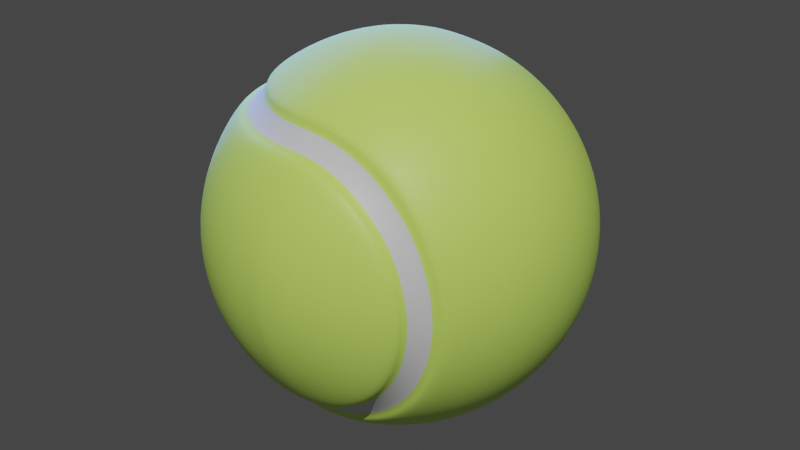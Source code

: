 # Source: Tennis_Ball.blend  (saved by Blender 2.90.8; exported with 4.5.12 LTS)
import bpy
from mathutils import Matrix  # noqa: F401  (used for matrix-valued properties, if any)

bpy.ops.wm.read_factory_settings(use_empty=True)
scene = bpy.context.scene
scene.name = 'Scene'

# ---- collections
col_collection = bpy.data.collections.new('Collection'); scene.collection.children.link(col_collection)

# ---- materials (node trees are filled in below, after node groups)
mat_ball_001 = bpy.data.materials.new('Ball.001')
mat_ball_001.use_transparent_shadow = False
mat_ball = bpy.data.materials.new('Ball')
mat_ball.use_transparent_shadow = False

# ---- material node trees
mat_ball_001.use_nodes = True; mat_ball_001.node_tree.nodes.clear()
_N = mat_ball_001.node_tree.nodes; _L = mat_ball_001.node_tree.links
n0 = _N.new('ShaderNodeBsdfPrincipled'); n0.name = 'Principled BSDF'; n0.location = (10, 300)
n0.distribution = 'GGX'
n0.subsurface_method = 'BURLEY'
n0.inputs[0].default_value = (0.6869, 1.0, 0.1605, 1.0)
n0.inputs[3].default_value = 1.45
n0.inputs[27].default_value = (0.0, 0.0, 0.0, 1.0)
n0.inputs[28].default_value = 1.0
n1 = _N.new('ShaderNodeOutputMaterial'); n1.name = 'Material Output'; n1.location = (300, 300)
_L.new(n0.outputs[0], n1.inputs[0])
n1.is_active_output = True
mat_ball.use_nodes = True; mat_ball.node_tree.nodes.clear()
_N = mat_ball.node_tree.nodes; _L = mat_ball.node_tree.links
n0 = _N.new('ShaderNodeBsdfPrincipled'); n0.name = 'Principled BSDF'; n0.location = (10, 300)
n0.distribution = 'GGX'
n0.subsurface_method = 'BURLEY'
n0.inputs[3].default_value = 1.45
n0.inputs[27].default_value = (0.0, 0.0, 0.0, 1.0)
n0.inputs[28].default_value = 1.0
n1 = _N.new('ShaderNodeOutputMaterial'); n1.name = 'Material Output'; n1.location = (300, 300)
_L.new(n0.outputs[0], n1.inputs[0])
n1.is_active_output = True

# ---- world
world_world = bpy.data.worlds.new('World'); scene.world = world_world
world_world.use_nodes = True; world_world.node_tree.nodes.clear()
_N = world_world.node_tree.nodes; _L = world_world.node_tree.links
n0 = _N.new('ShaderNodeOutputWorld'); n0.name = 'World Output'; n0.location = (300, 300)
n1 = _N.new('ShaderNodeBackground'); n1.name = 'Background'; n1.location = (10, 300)
n1.inputs[0].default_value = (0.05088, 0.05088, 0.05088, 1.0)
_L.new(n1.outputs[0], n0.inputs[0])
n0.is_active_output = True
world_world.color = (0.05088, 0.05088, 0.05088)
world_world.use_sun_shadow = False
world_world.sun_shadow_jitter_overblur = 0.0

# ---- lights
light_sun = bpy.data.lights.new('Sun', 'SUN')
light_sun.transmission_factor = 0.0
light_sun.energy = 2.13
light_sun.shadow_soft_size = 0.125
light_area = bpy.data.lights.new('Area', 'AREA')
light_area.color = (0.1176, 0.2644, 1.0)
light_area.transmission_factor = 0.0
light_area.energy = 70.37
light_area.shadow_soft_size = 2.52
light_area.shadow_maximum_resolution = 0.003
light_area.use_absolute_resolution = True
light_area.size = 2.52
light_area.size_y = 1.0

# ---- meshes
me_esfera_uv = bpy.data.meshes.new('Esfera UV')
me_esfera_uv.from_pydata([(0.0, 0.3827, 0.9239), (0.0, 0.5556, 0.8315), (0.0, 0.9239, 0.3827), (0.0, 0.9808, 0.1951), (-7.212e-09, -0.1951, 0.9808), (-0.1218, 0.6125, -0.7385), (-8.544e-08, -0.8315, 0.5556), (-8.544e-08, -0.9808, 0.1951), (-8.544e-08, -0.9808, -0.1951), (6.357e-08, -0.9239, -0.3827), (-8.544e-08, -0.8315, -0.5556), (-0.1441, 0.7243, -0.6246), (3.964e-09, -0.3827, -0.9239), (-0.03806, -0.1913, 0.9808), (-0.07466, -0.3753, 0.9239), (-0.1084, -0.5449, 0.8315), (-0.1441, 0.7243, 0.6246), (-0.1622, -0.8155, 0.5556), (-0.1802, -0.9061, 0.3827), (-0.1913, -0.9619, 0.1951), (-0.1951, -0.9808, 7.55e-08), (-0.1913, -0.9619, -0.1951), (-0.1802, -0.9061, -0.3827), (-0.1622, -0.8155, -0.5556), (-0.1218, 0.6125, 0.7385), (-0.1084, -0.5449, -0.8315), (-0.07466, -0.3753, -0.9239), (-0.03806, -0.1913, -0.9808), (-0.07466, -0.1802, 0.9808), (-0.1464, -0.3536, 0.9239), (-0.2126, -0.5133, 0.8315), (-0.239, 0.577, -0.7385), (-0.3182, -0.7682, 0.5556), (-0.3536, -0.8536, 0.3827), (-0.3753, -0.9061, 0.1951), (-0.3827, -0.9239, 7.55e-08), (-0.3753, -0.9061, -0.1951), (-0.3536, -0.8536, -0.3827), (-0.3182, -0.7682, -0.5556), (-0.2826, 0.6823, -0.6246), (-0.2126, -0.5133, -0.8315), (-0.1464, -0.3536, -0.9239), (-0.07466, -0.1802, -0.9808), (-0.1084, -0.1622, 0.9808), (-0.2126, -0.3182, 0.9239), (-0.3087, -0.4619, 0.8315), (-0.2826, 0.6823, 0.6246), (-0.4619, -0.6913, 0.5556), (-0.5133, -0.7682, 0.3827), (-0.5449, -0.8155, 0.1951), (-0.5556, -0.8315, 7.55e-08), (-0.5449, -0.8155, -0.1951), (-0.5133, -0.7682, -0.3827), (-0.4619, -0.6913, -0.5556), (-0.239, 0.577, 0.7385), (-0.3087, -0.4619, -0.8315), (-0.2126, -0.3182, -0.9239), (-0.1084, -0.1622, -0.9808), (-2.304e-07, -5.562e-07, 1.0), (-0.1379, -0.138, 0.9808), (-0.2706, -0.2706, 0.9239), (-0.3928, -0.3928, 0.8315), (-0.347, 0.5193, -0.7385), (-0.5879, -0.5879, 0.5556), (-0.6533, -0.6533, 0.3827), (-0.6935, -0.6935, 0.1951), (-0.7071, -0.7071, 7.55e-08), (-0.6935, -0.6935, -0.1951), (-0.6533, -0.6533, -0.3827), (-0.5879, -0.5879, -0.5556), (-0.4103, 0.614, -0.6246), (-0.3928, -0.3928, -0.8315), (-0.2706, -0.2706, -0.9239), (-0.1379, -0.1379, -0.9808), (-0.1622, -0.1084, 0.9808), (-0.3182, -0.2126, 0.9239), (-0.4619, -0.3087, 0.8315), (-0.4103, 0.614, 0.6246), (-0.6913, -0.4619, 0.5556), (-0.7682, -0.5133, 0.3827), (-0.8155, -0.5449, 0.1951), (-0.8315, -0.5556, 7.55e-08), (-0.8155, -0.5449, -0.1951), (-0.7682, -0.5133, -0.3827), (-0.6913, -0.4619, -0.5556), (-0.347, 0.5193, 0.7385), (-0.4619, -0.3087, -0.8315), (-0.3182, -0.2126, -0.9239), (-0.1622, -0.1084, -0.9808), (-0.1802, -0.07466, 0.9808), (-0.3536, -0.1464, 0.9239), (-0.5133, -0.2126, 0.8315), (-0.4416, 0.4416, -0.7385), (-0.7682, -0.3182, 0.5556), (-0.8536, -0.3536, 0.3827), (-0.9061, -0.3753, 0.1951), (-0.9239, -0.3827, 7.55e-08), (-0.9061, -0.3753, -0.1951), (-0.8536, -0.3536, -0.3827), (-0.7682, -0.3182, -0.5556), (-0.5222, 0.5222, -0.6246), (-0.5133, -0.2126, -0.8315), (-0.3536, -0.1464, -0.9239), (-0.1802, -0.07466, -0.9808), (-0.1913, -0.03806, 0.9808), (-0.3753, -0.07466, 0.9239), (-0.5449, -0.1084, 0.8315), (-0.5222, 0.5222, 0.6246), (-0.8155, -0.1622, 0.5556), (-0.9061, -0.1802, 0.3827), (-0.9619, -0.1913, 0.1951), (-0.9808, -0.1951, 7.55e-08), (-0.9619, -0.1913, -0.1951), (-0.9061, -0.1802, -0.3827), (-0.8155, -0.1622, -0.5556), (-0.4416, 0.4416, 0.7385), (-0.5449, -0.1084, -0.8315), (-0.3753, -0.07466, -0.9239), (-0.1913, -0.03806, -0.9808), (-0.1951, -3.117e-07, 0.9808), (-0.3827, -2.819e-07, 0.9239), (-0.5556, -2.819e-07, 0.8315), (-0.5193, 0.347, -0.7385), (-0.8315, -1.404e-07, 0.5556), (-0.9239, -3.192e-07, 0.3827), (-0.9808, -9.567e-08, 0.1951), (-1.0, -1.404e-07, 7.55e-08), (-0.9808, -9.567e-08, -0.1951), (-0.9239, -3.192e-07, -0.3827), (-0.8315, -1.404e-07, -0.5556), (-0.614, 0.4103, -0.6246), (-0.5556, -2.596e-07, -0.8315), (-0.3827, -2.521e-07, -0.9239), (-0.1951, -3.155e-07, -0.9808), (-0.1913, 0.03806, 0.9808), (-0.3753, 0.07466, 0.9239), (-0.5449, 0.1084, 0.8315), (-0.614, 0.4103, 0.6246), (-0.8155, 0.1622, 0.5556), (-0.9061, 0.1802, 0.3827), (-0.9619, 0.1913, 0.1951), (-0.9808, 0.1951, 7.55e-08), (-0.9619, 0.1913, -0.1951), (-0.9061, 0.1802, -0.3827), (-0.8155, 0.1622, -0.5556), (-0.5193, 0.347, 0.7385), (-0.5449, 0.1084, -0.8315), (-0.3753, 0.07466, -0.9239), (-0.1913, 0.03806, -0.9808), (-0.1802, 0.07466, 0.9808), (-0.3536, 0.1464, 0.9239), (-0.5133, 0.2126, 0.8315), (-0.577, 0.239, -0.7385), (-0.7682, 0.3182, 0.5556), (-0.8536, 0.3536, 0.3827), (-0.9061, 0.3753, 0.1951), (-0.9239, 0.3827, 7.55e-08), (-0.9061, 0.3753, -0.1951), (-0.8536, 0.3536, -0.3827), (-0.7682, 0.3182, -0.5556), (-0.6823, 0.2826, -0.6246), (-0.5133, 0.2126, -0.8315), (-0.3536, 0.1464, -0.9239), (-0.1802, 0.07466, -0.9808), (-0.1622, 0.1084, 0.9808), (-0.3182, 0.2126, 0.9239), (-0.4619, 0.3087, 0.8315), (-0.6823, 0.2826, 0.6246), (-0.6913, 0.4619, 0.5556), (-0.7682, 0.5133, 0.3827), (-0.8155, 0.5449, 0.1951), (-0.8315, 0.5556, 7.55e-08), (-0.8155, 0.5449, -0.1951), (-0.7682, 0.5133, -0.3827), (-0.6913, 0.4619, -0.5556), (-0.577, 0.239, 0.7385), (-0.4619, 0.3087, -0.8315), (-0.3182, 0.2126, -0.9239), (-0.1622, 0.1084, -0.9808), (-0.1379, 0.1379, 0.9808), (-0.2706, 0.2706, 0.9239), (-0.3928, 0.3928, 0.8315), (-0.6125, 0.1218, -0.7385), (-0.5879, 0.5879, 0.5556), (-0.6533, 0.6533, 0.3827), (-0.6935, 0.6935, 0.1951), (-0.7071, 0.7071, 7.55e-08), (-0.6935, 0.6935, -0.1951), (-0.6533, 0.6533, -0.3827), (-0.5879, 0.5879, -0.5556), (-0.7243, 0.1441, -0.6246), (-0.3928, 0.3928, -0.8315), (-0.2706, 0.2706, -0.9239), (-0.1379, 0.1379, -0.9808), (-0.1084, 0.1622, 0.9808), (-0.2126, 0.3182, 0.9239), (-0.3087, 0.4619, 0.8315), (-0.7243, 0.1441, 0.6246), (-0.4619, 0.6913, 0.5556), (-0.5133, 0.7682, 0.3827), (-0.5449, 0.8155, 0.1951), (-0.5556, 0.8315, 7.55e-08), (-0.5449, 0.8155, -0.1951), (-0.5133, 0.7682, -0.3827), (-0.4619, 0.6913, -0.5556), (-0.6125, 0.1218, 0.7385), (-0.3087, 0.4619, -0.8315), (-0.2126, 0.3182, -0.9239), (-0.1084, 0.1622, -0.9808), (-0.07466, 0.1802, 0.9808), (-0.1464, 0.3536, 0.9239), (-0.2126, 0.5133, 0.8315), (-0.6245, -2.148e-07, -0.7385), (-0.3182, 0.7682, 0.5556), (-0.3536, 0.8536, 0.3827), (-0.3753, 0.9061, 0.1951), (-0.3827, 0.9239, 7.55e-08), (-0.3753, 0.9061, -0.1951), (-0.3536, 0.8536, -0.3827), (-0.3182, 0.7682, -0.5556), (-0.7385, -1.655e-07, -0.6246), (-0.2126, 0.5133, -0.8315), (-0.1464, 0.3536, -0.9239), (-0.07466, 0.1802, -0.9808), (-0.03806, 0.1913, 0.9808), (-0.07466, 0.3753, 0.9239), (-0.1084, 0.5449, 0.8315), (-0.7385, -1.655e-07, 0.6246), (-0.1622, 0.8155, 0.5556), (-0.1802, 0.9061, 0.3827), (-0.1913, 0.9619, 0.1951), (-0.1951, 0.9808, 7.55e-08), (-0.1913, 0.9619, -0.1951), (-0.1802, 0.9061, -0.3827), (-0.1622, 0.8155, -0.5556), (-0.6245, -2.24e-07, 0.7385), (-0.1084, 0.5449, -0.8315), (-0.07466, 0.3753, -0.9239), (-0.03806, 0.1913, -0.9808), (6.357e-08, 0.9239, -0.3827), (0.0, -0.9239, 0.3827), (0.0, -0.5556, 0.8315), (0.0, -0.3827, 0.9239), (0.0, 0.1951, 0.9808), (0.0, 0.8315, 0.5556), (0.03806, -0.9808, 0.1913), (0.07466, -0.9239, 0.3753), (0.1084, -0.8315, 0.5449), (-0.6125, -0.1218, -0.7385), (0.1622, -0.5556, 0.8155), (0.1802, -0.3827, 0.9061), (0.1913, -0.1951, 0.9619), (0.1951, -1.184e-07, 0.9808), (0.1913, 0.1951, 0.9619), (0.1802, 0.3827, 0.9061), (0.1622, 0.5556, 0.8155), (-0.7243, -0.1441, -0.6246), (0.1084, 0.8315, 0.5449), (0.07466, 0.9239, 0.3753), (0.03806, 0.9808, 0.1913), (0.07466, -0.9808, 0.1802), (0.1464, -0.9239, 0.3536), (0.2126, -0.8315, 0.5133), (-0.7243, -0.1441, 0.6246), (0.3182, -0.5556, 0.7682), (0.3536, -0.3827, 0.8536), (0.3753, -0.1951, 0.9061), (0.3827, -1.159e-07, 0.9239), (0.3753, 0.1951, 0.9061), (0.3536, 0.3827, 0.8536), (0.3182, 0.5556, 0.7682), (-0.6125, -0.1218, 0.7385), (0.2126, 0.8315, 0.5133), (0.1464, 0.9239, 0.3536), (0.07466, 0.9808, 0.1802), (0.1084, -0.9808, 0.1622), (0.2126, -0.9239, 0.3182), (0.3087, -0.8315, 0.4619), (-0.577, -0.239, -0.7385), (0.4619, -0.5556, 0.6913), (0.5133, -0.3827, 0.7682), (0.5449, -0.1951, 0.8155), (0.5556, -1.118e-07, 0.8315), (0.5449, 0.1951, 0.8155), (0.5133, 0.3827, 0.7682), (0.4619, 0.5556, 0.6913), (-0.6823, -0.2826, -0.6246), (0.3087, 0.8315, 0.4619), (0.2126, 0.9239, 0.3182), (0.1084, 0.9808, 0.1622), (0.1379, -0.9808, 0.1379), (0.2706, -0.9239, 0.2706), (0.3928, -0.8315, 0.3928), (-0.6823, -0.2826, 0.6246), (0.5879, -0.5556, 0.5879), (0.6533, -0.3827, 0.6533), (0.6935, -0.1951, 0.6935), (0.7071, -1.064e-07, 0.7071), (0.6935, 0.1951, 0.6935), (0.6533, 0.3827, 0.6533), (0.5879, 0.5556, 0.5879), (-0.577, -0.239, 0.7385), (0.3928, 0.8315, 0.3928), (0.2706, 0.9239, 0.2706), (0.1379, 0.9808, 0.1379), (0.1622, -0.9808, 0.1084), (0.3182, -0.9239, 0.2126), (0.4619, -0.8315, 0.3087), (-0.5193, -0.347, -0.7385), (0.6913, -0.5556, 0.4619), (0.7682, -0.3827, 0.5133), (0.8155, -0.1951, 0.5449), (0.8315, -9.978e-08, 0.5556), (0.8155, 0.1951, 0.5449), (0.7682, 0.3827, 0.5133), (0.6913, 0.5556, 0.4619), (-0.614, -0.4103, -0.6246), (0.4619, 0.8315, 0.3087), (0.3182, 0.9239, 0.2126), (0.1622, 0.9808, 0.1084), (0.1802, -0.9808, 0.07466), (0.3536, -0.9239, 0.1464), (0.5133, -0.8315, 0.2126), (-0.614, -0.4103, 0.6246), (0.7682, -0.5556, 0.3182), (0.8536, -0.3827, 0.3536), (0.9061, -0.1951, 0.3753), (0.9239, -9.223e-08, 0.3827), (0.9061, 0.1951, 0.3753), (0.8536, 0.3827, 0.3536), (0.7682, 0.5556, 0.3182), (-0.5193, -0.347, 0.7385), (0.5133, 0.8315, 0.2126), (0.3536, 0.9239, 0.1464), (0.1802, 0.9808, 0.07466), (0.1913, -0.9808, 0.03806), (0.3753, -0.9239, 0.07466), (0.5449, -0.8315, 0.1084), (-0.4416, -0.4416, -0.7385), (0.8155, -0.5556, 0.1622), (0.9061, -0.3827, 0.1802), (0.9619, -0.1951, 0.1913), (0.9808, -8.403e-08, 0.1951), (0.9619, 0.1951, 0.1913), (0.9061, 0.3827, 0.1802), (0.8155, 0.5556, 0.1622), (-0.5222, -0.5222, -0.6246), (0.5449, 0.8315, 0.1084), (0.3753, 0.9239, 0.07466), (0.1913, 0.9808, 0.03806), (0.1951, -0.9808, -3.695e-07), (0.3827, -0.9239, -3.596e-07), (0.5556, -0.8315, -3.481e-07), (-0.5222, -0.5222, 0.6246), (0.8315, -0.5556, -3.584e-07), (0.9239, -0.3827, -2.912e-07), (0.9808, -0.1951, -4.022e-07), (1.0, -7.55e-08, -3.788e-07), (0.9808, 0.1951, -3.852e-07), (0.9239, 0.3827, -2.131e-07), (0.8315, 0.5556, -3.098e-07), (-0.4416, -0.4416, 0.7385), (0.5556, 0.8315, -3.052e-07), (0.3827, 0.9239, -2.639e-07), (0.1951, 0.9808, -2.651e-07), (0.1913, -0.9808, -0.03806), (0.3753, -0.9239, -0.07466), (0.5449, -0.8315, -0.1084), (-0.347, -0.5193, -0.7385), (0.8155, -0.5556, -0.1622), (0.9061, -0.3827, -0.1802), (0.9619, -0.1951, -0.1913), (0.9808, -6.697e-08, -0.1951), (0.9619, 0.1951, -0.1913), (0.9061, 0.3827, -0.1802), (0.8155, 0.5556, -0.1622), (-0.4103, -0.614, -0.6246), (0.5449, 0.8315, -0.1084), (0.3753, 0.9239, -0.07466), (0.1913, 0.9808, -0.03806), (0.1802, -0.9808, -0.07466), (0.3536, -0.9239, -0.1464), (0.5133, -0.8315, -0.2126), (-0.4103, -0.614, 0.6246), (0.7682, -0.5556, -0.3182), (0.8536, -0.3827, -0.3536), (0.9061, -0.1951, -0.3753), (0.9239, -5.877e-08, -0.3827), (0.9061, 0.1951, -0.3753), (0.8536, 0.3827, -0.3536), (0.7682, 0.5556, -0.3182), (-0.347, -0.5193, 0.7385), (0.5133, 0.8315, -0.2126), (0.3536, 0.9239, -0.1464), (0.1802, 0.9808, -0.07466), (0.1622, -0.9808, -0.1084), (0.3182, -0.9239, -0.2126), (0.4619, -0.8315, -0.3087), (-0.239, -0.577, -0.7385), (0.6913, -0.5556, -0.4619), (0.7682, -0.3827, -0.5133), (0.8155, -0.1951, -0.5449), (0.8315, -5.121e-08, -0.5556), (0.8155, 0.1951, -0.5449), (0.7682, 0.3827, -0.5133), (0.6913, 0.5556, -0.4619), (-0.2826, -0.6823, -0.6246), (0.4619, 0.8315, -0.3087), (0.3182, 0.9239, -0.2126), (0.1622, 0.9808, -0.1084), (0.1379, -0.9808, -0.138), (0.2706, -0.9239, -0.2706), (0.3928, -0.8315, -0.3928), (-0.2826, -0.6823, 0.6246), (0.5879, -0.5556, -0.5879), (0.6533, -0.3827, -0.6533), (0.6935, -0.1951, -0.6935), (0.7071, -4.459e-08, -0.7071), (0.6935, 0.1951, -0.6935), (0.6533, 0.3827, -0.6533), (0.5879, 0.5556, -0.5879), (-0.239, -0.577, 0.7385), (0.3928, 0.8315, -0.3928), (0.2706, 0.9239, -0.2706), (0.1379, 0.9808, -0.1379), (0.1084, -0.9808, -0.1622), (0.2126, -0.9239, -0.3182), (0.3087, -0.8315, -0.4619), (-0.1218, -0.6125, -0.7385), (0.4619, -0.5556, -0.6913), (0.5133, -0.3827, -0.7682), (0.5449, -0.1951, -0.8155), (0.5556, -3.915e-08, -0.8315), (0.5449, 0.1951, -0.8155), (0.5133, 0.3827, -0.7682), (0.4619, 0.5556, -0.6913), (-0.1441, -0.7243, -0.6246), (0.3087, 0.8315, -0.4619), (0.2126, 0.9239, -0.3182), (0.1084, 0.9808, -0.1622), (0.0, 1.0, -2.821e-07), (0.07466, -0.9808, -0.1802), (0.1464, -0.9239, -0.3536), (0.2126, -0.8315, -0.5133), (-0.1441, -0.7243, 0.6246), (0.3182, -0.5556, -0.7682), (0.3536, -0.3827, -0.8536), (0.3753, -0.1951, -0.9061), (0.3827, -3.511e-08, -0.9239), (0.3753, 0.1951, -0.9061), (0.3536, 0.3827, -0.8536), (0.3182, 0.5556, -0.7682), (-0.1218, -0.6125, 0.7385), (0.2126, 0.8315, -0.5133), (0.1464, 0.9239, -0.3536), (0.07466, 0.9808, -0.1802), (0.03806, -0.9808, -0.1913), (0.07466, -0.9239, -0.3753), (0.1084, -0.8315, -0.5449), (-4.757e-08, -0.7385, -0.6245), (0.1622, -0.5556, -0.8155), (0.1802, -0.3827, -0.9061), (0.1913, -0.1951, -0.9619), (0.1951, -3.263e-08, -0.9808), (0.1913, 0.1951, -0.9619), (0.1802, 0.3827, -0.9061), (0.1622, 0.5556, -0.8155), (-4.757e-08, -0.6245, -0.7385), (0.1084, 0.8315, -0.5449), (0.07466, 0.9239, -0.3753), (0.03806, 0.9808, -0.1913), (-8.544e-08, -0.5556, -0.8315), (-8.544e-08, -0.1951, -0.9808), (-1.003e-07, -3.179e-08, -1.0), (-8.544e-08, 0.1951, -0.9808), (6.357e-08, 0.3827, -0.9239), (-8.544e-08, 0.5556, -0.8315), (-1.228e-08, -0.6245, 0.7385), (-1.094e-08, 0.8315, -0.5556), (3.964e-09, 0.9808, -0.1951), (-2.304e-07, -1.0, -6e-07), (-4.757e-08, -0.7385, 0.6245), (-5.117e-08, -0.76, 0.6427), (-1.486e-08, -0.6427, 0.76), (-5.117e-08, -0.6427, -0.76), (-5.117e-08, -0.76, -0.6427), (-0.1254, -0.6303, 0.76), (-0.1483, -0.7454, 0.6427), (-0.1483, -0.7454, -0.6427), (-0.1254, -0.6303, -0.76), (-0.2459, -0.5938, 0.76), (-0.2908, -0.7021, 0.6427), (-0.2908, -0.7021, -0.6427), (-0.2459, -0.5938, -0.76), (-0.3571, -0.5344, 0.76), (-0.4222, -0.6319, 0.6427), (-0.4222, -0.6319, -0.6427), (-0.3571, -0.5344, -0.76), (-0.4544, -0.4544, 0.76), (-0.5374, -0.5374, 0.6427), (-0.5374, -0.5374, -0.6427), (-0.4544, -0.4544, -0.76), (-0.5344, -0.357, 0.76), (-0.6319, -0.4222, 0.6427), (-0.6319, -0.4222, -0.6427), (-0.5344, -0.357, -0.76), (-0.5938, -0.2459, 0.76), (-0.7021, -0.2908, 0.6427), (-0.7021, -0.2908, -0.6427), (-0.5938, -0.2459, -0.76), (-0.6303, -0.1254, 0.76), (-0.7453, -0.1483, 0.6427), (-0.7453, -0.1483, -0.6427), (-0.6303, -0.1254, -0.76), (-0.6427, -2.263e-07, 0.76), (-0.7599, -1.661e-07, 0.6427), (-0.7599, -1.661e-07, -0.6427), (-0.6427, -2.168e-07, -0.76), (-0.6303, 0.1254, 0.76), (-0.7453, 0.1483, 0.6427), (-0.7453, 0.1483, -0.6427), (-0.6303, 0.1254, -0.76), (-0.5937, 0.2459, 0.76), (-0.7021, 0.2908, 0.6427), (-0.7021, 0.2908, -0.6427), (-0.5937, 0.2459, -0.76), (-0.5344, 0.357, 0.76), (-0.6319, 0.4222, 0.6427), (-0.6319, 0.4222, -0.6427), (-0.5344, 0.357, -0.76), (-0.4544, 0.4544, 0.76), (-0.5374, 0.5374, 0.6427), (-0.5374, 0.5374, -0.6427), (-0.4544, 0.4544, -0.76), (-0.3571, 0.5344, 0.76), (-0.4222, 0.6319, 0.6427), (-0.4222, 0.6319, -0.6427), (-0.3571, 0.5344, -0.76), (-0.2459, 0.5938, 0.76), (-0.2908, 0.7021, 0.6427), (-0.2908, 0.7021, -0.6427), (-0.2459, 0.5938, -0.76), (-0.1254, 0.6303, 0.76), (-0.1483, 0.7454, 0.6427), (-0.1483, 0.7454, -0.6427), (-0.1254, 0.6303, -0.76), (0.1483, -0.6427, 0.7454), (0.1254, -0.76, 0.6303), (0.1254, 0.76, 0.6303), (0.1483, 0.6427, 0.7454), (0.2459, -0.76, 0.5938), (0.2908, -0.6427, 0.7021), (0.2908, 0.6427, 0.7021), (0.2459, 0.76, 0.5938), (0.3571, -0.76, 0.5344), (0.4222, -0.6427, 0.6319), (0.4222, 0.6427, 0.6319), (0.3571, 0.76, 0.5344), (0.4544, -0.76, 0.4544), (0.5374, -0.6427, 0.5374), (0.5374, 0.6427, 0.5374), (0.4544, 0.76, 0.4544), (0.5344, -0.76, 0.357), (0.6319, -0.6427, 0.4222), (0.6319, 0.6427, 0.4222), (0.5344, 0.76, 0.357), (0.5938, -0.76, 0.2459), (0.7021, -0.6427, 0.2908), (0.7021, 0.6427, 0.2908), (0.5938, 0.76, 0.2459), (0.6303, -0.76, 0.1254), (0.7453, -0.6427, 0.1483), (0.7453, 0.6427, 0.1483), (0.6303, 0.76, 0.1254), (0.6427, -0.76, -3.492e-07), (0.7599, -0.6427, -3.536e-07), (0.7599, 0.6427, -2.974e-07), (0.6427, 0.76, -2.955e-07), (0.6303, -0.76, -0.1254), (0.7453, -0.6427, -0.1483), (0.7453, 0.6427, -0.1483), (0.6303, 0.76, -0.1254), (0.5938, -0.76, -0.2459), (0.7021, -0.6427, -0.2908), (0.7021, 0.6427, -0.2908), (0.5938, 0.76, -0.2459), (0.5344, -0.76, -0.357), (0.6319, -0.6427, -0.4222), (0.6319, 0.6427, -0.4222), (0.5344, 0.76, -0.357), (0.4544, -0.76, -0.4544), (0.5374, -0.6427, -0.5374), (0.5374, 0.6427, -0.5374), (0.4544, 0.76, -0.4544), (0.3571, -0.76, -0.5344), (0.4222, -0.6427, -0.6319), (0.4222, 0.6427, -0.6319), (0.3571, 0.76, -0.5344), (0.2459, -0.76, -0.5938), (0.2908, -0.6427, -0.7021), (0.2908, 0.6427, -0.7021), (0.2459, 0.76, -0.5938), (0.1254, -0.76, -0.6303), (0.1483, -0.6427, -0.7454), (0.1483, 0.6427, -0.7454), (0.1254, 0.76, -0.6303), (-5.117e-08, 0.6427, -0.76), (-1.95e-08, 0.76, -0.6427), (8.795e-08, 0.76, 0.6427), (8.795e-08, 0.6427, 0.76), (0.1441, -0.6246, 0.7243), (0.1218, -0.7385, 0.6125), (0.1218, 0.7385, 0.6125), (0.1441, 0.6246, 0.7243), (0.239, -0.7385, 0.577), (0.2826, -0.6246, 0.6823), (0.2826, 0.6246, 0.6823), (0.239, 0.7385, 0.577), (0.347, -0.7385, 0.5193), (0.4103, -0.6246, 0.614), (0.4103, 0.6246, 0.614), (0.347, 0.7385, 0.5193), (0.4416, -0.7385, 0.4416), (0.5222, -0.6246, 0.5222), (0.5222, 0.6246, 0.5222), (0.4416, 0.7385, 0.4416), (0.5193, -0.7385, 0.347), (0.614, -0.6246, 0.4103), (0.614, 0.6246, 0.4103), (0.5193, 0.7385, 0.347), (0.577, -0.7385, 0.239), (0.6823, -0.6246, 0.2826), (0.6823, 0.6246, 0.2826), (0.577, 0.7385, 0.239), (0.6125, -0.7385, 0.1218), (0.7243, -0.6246, 0.1441), (0.7243, 0.6246, 0.1441), (0.6125, 0.7385, 0.1218), (0.6245, -0.7385, -3.431e-07), (0.7385, -0.6246, -3.473e-07), (0.7385, 0.6246, -2.927e-07), (0.6245, 0.7385, -2.908e-07), (0.6125, -0.7385, -0.1218), (0.7243, -0.6246, -0.1441), (0.7243, 0.6246, -0.1441), (0.6125, 0.7385, -0.1218), (0.577, -0.7385, -0.239), (0.6823, -0.6246, -0.2826), (0.6823, 0.6246, -0.2826), (0.577, 0.7385, -0.239), (0.5193, -0.7385, -0.347), (0.614, -0.6246, -0.4103), (0.614, 0.6246, -0.4103), (0.5193, 0.7385, -0.347), (0.4416, -0.7385, -0.4416), (0.5222, -0.6246, -0.5222), (0.5222, 0.6246, -0.5222), (0.4416, 0.7385, -0.4416), (0.347, -0.7385, -0.5193), (0.4103, -0.6246, -0.614), (0.4103, 0.6246, -0.614), (0.347, 0.7385, -0.5193), (0.239, -0.7385, -0.577), (0.2826, -0.6246, -0.6823), (0.2826, 0.6246, -0.6823), (0.239, 0.7385, -0.577), (0.1218, -0.7385, -0.6125), (0.1441, -0.6246, -0.7243), (0.1441, 0.6246, -0.7243), (0.1218, 0.7385, -0.6125), (-4.757e-08, 0.6245, -0.7385), (-1.68e-08, 0.7385, -0.6245), (8.762e-08, 0.7385, 0.6245), (8.762e-08, 0.6245, 0.7385)], [], [(483, 241, 15, 486), (460, 603, 484, 471), (240, 6, 17, 18), (12, 471, 25, 26), (7, 240, 18, 19), (472, 12, 26, 27), (480, 7, 19, 20), (4, 58, 13), (473, 472, 27), (8, 480, 20, 21), (242, 4, 13, 14), (9, 8, 21, 22), (241, 242, 14, 15), (10, 9, 22, 23), (241, 483, 546, 249), (471, 484, 489, 25), (21, 20, 35, 36), (14, 13, 28, 29), (22, 21, 36, 37), (15, 14, 29, 30), (23, 22, 37, 38), (17, 487, 491, 32), (25, 489, 493, 40), (488, 23, 38, 492), (490, 30, 45, 494), (18, 17, 32, 33), (26, 25, 40, 41), (19, 18, 33, 34), (27, 26, 41, 42), (20, 19, 34, 35), (13, 58, 28), (473, 27, 42), (494, 45, 61, 498), (33, 32, 47, 48), (41, 40, 55, 56), (34, 33, 48, 49), (42, 41, 56, 57), (35, 34, 49, 50), (28, 58, 43), (473, 42, 57), (36, 35, 50, 51), (29, 28, 43, 44), (37, 36, 51, 52), (30, 29, 44, 45), (38, 37, 52, 53), (32, 491, 495, 47), (40, 493, 497, 55), (492, 38, 53, 496), (44, 43, 59, 60), (52, 51, 67, 68), (45, 44, 60, 61), (53, 52, 68, 69), (47, 495, 499, 63), (55, 497, 501, 71), (496, 53, 69, 500), (498, 61, 76, 502), (48, 47, 63, 64), (56, 55, 71, 72), (49, 48, 64, 65), (57, 56, 72, 73), (50, 49, 65, 66), (43, 58, 59), (473, 57, 73), (51, 50, 66, 67), (64, 63, 78, 79), (72, 71, 86, 87), (65, 64, 79, 80), (73, 72, 87, 88), (66, 65, 80, 81), (59, 58, 74), (473, 73, 88), (67, 66, 81, 82), (60, 59, 74, 75), (68, 67, 82, 83), (61, 60, 75, 76), (69, 68, 83, 84), (63, 499, 503, 78), (71, 501, 505, 86), (500, 69, 84, 504), (502, 76, 91, 506), (83, 82, 97, 98), (76, 75, 90, 91), (84, 83, 98, 99), (78, 503, 507, 93), (86, 505, 509, 101), (504, 84, 99, 508), (506, 91, 106, 510), (79, 78, 93, 94), (87, 86, 101, 102), (80, 79, 94, 95), (88, 87, 102, 103), (81, 80, 95, 96), (74, 58, 89), (473, 88, 103), (82, 81, 96, 97), (75, 74, 89, 90), (102, 101, 116, 117), (95, 94, 109, 110), (103, 102, 117, 118), (96, 95, 110, 111), (89, 58, 104), (473, 103, 118), (97, 96, 111, 112), (90, 89, 104, 105), (98, 97, 112, 113), (91, 90, 105, 106), (99, 98, 113, 114), (93, 507, 511, 108), (101, 509, 513, 116), (508, 99, 114, 512), (510, 106, 121, 514), (94, 93, 108, 109), (114, 113, 128, 129), (108, 511, 515, 123), (116, 513, 517, 131), (512, 114, 129, 516), (514, 121, 136, 518), (109, 108, 123, 124), (117, 116, 131, 132), (110, 109, 124, 125), (118, 117, 132, 133), (111, 110, 125, 126), (104, 58, 119), (473, 118, 133), (112, 111, 126, 127), (105, 104, 119, 120), (113, 112, 127, 128), (106, 105, 120, 121), (133, 132, 147, 148), (126, 125, 140, 141), (119, 58, 134), (473, 133, 148), (127, 126, 141, 142), (120, 119, 134, 135), (128, 127, 142, 143), (121, 120, 135, 136), (129, 128, 143, 144), (123, 515, 519, 138), (131, 517, 521, 146), (516, 129, 144, 520), (518, 136, 151, 522), (124, 123, 138, 139), (132, 131, 146, 147), (125, 124, 139, 140), (138, 519, 523, 153), (146, 521, 525, 161), (520, 144, 159, 524), (522, 151, 166, 526), (139, 138, 153, 154), (147, 146, 161, 162), (140, 139, 154, 155), (148, 147, 162, 163), (141, 140, 155, 156), (134, 58, 149), (473, 148, 163), (142, 141, 156, 157), (135, 134, 149, 150), (143, 142, 157, 158), (136, 135, 150, 151), (144, 143, 158, 159), (156, 155, 170, 171), (149, 58, 164), (473, 163, 178), (157, 156, 171, 172), (150, 149, 164, 165), (158, 157, 172, 173), (151, 150, 165, 166), (159, 158, 173, 174), (153, 523, 527, 168), (161, 525, 529, 176), (524, 159, 174, 528), (526, 166, 181, 530), (154, 153, 168, 169), (162, 161, 176, 177), (155, 154, 169, 170), (163, 162, 177, 178), (176, 529, 533, 191), (528, 174, 189, 532), (530, 181, 196, 534), (169, 168, 183, 184), (177, 176, 191, 192), (170, 169, 184, 185), (178, 177, 192, 193), (171, 170, 185, 186), (164, 58, 179), (473, 178, 193), (172, 171, 186, 187), (165, 164, 179, 180), (173, 172, 187, 188), (166, 165, 180, 181), (174, 173, 188, 189), (168, 527, 531, 183), (179, 58, 194), (473, 193, 208), (187, 186, 201, 202), (180, 179, 194, 195), (188, 187, 202, 203), (181, 180, 195, 196), (189, 188, 203, 204), (183, 531, 535, 198), (191, 533, 537, 206), (532, 189, 204, 536), (534, 196, 211, 538), (184, 183, 198, 199), (192, 191, 206, 207), (185, 184, 199, 200), (193, 192, 207, 208), (186, 185, 200, 201), (536, 204, 219, 540), (538, 211, 226, 542), (199, 198, 213, 214), (207, 206, 221, 222), (200, 199, 214, 215), (208, 207, 222, 223), (201, 200, 215, 216), (194, 58, 209), (473, 208, 223), (202, 201, 216, 217), (195, 194, 209, 210), (203, 202, 217, 218), (196, 195, 210, 211), (204, 203, 218, 219), (198, 535, 539, 213), (206, 537, 541, 221), (217, 216, 231, 232), (210, 209, 224, 225), (218, 217, 232, 233), (211, 210, 225, 226), (219, 218, 233, 234), (213, 539, 543, 228), (221, 541, 545, 236), (540, 219, 234, 544), (542, 226, 1, 609), (214, 213, 228, 229), (222, 221, 236, 237), (215, 214, 229, 230), (223, 222, 237, 238), (216, 215, 230, 231), (209, 58, 224), (473, 223, 238), (547, 247, 262, 550), (229, 228, 244, 2), (237, 236, 476, 475), (230, 229, 2, 3), (238, 237, 475, 474), (231, 230, 3, 440), (224, 58, 243), (473, 238, 474), (232, 231, 440, 479), (225, 224, 243, 0), (233, 232, 479, 239), (226, 225, 0, 1), (234, 233, 239, 478), (228, 543, 608, 244), (236, 545, 606, 476), (544, 234, 478, 607), (257, 548, 553, 272), (242, 241, 249, 250), (2, 244, 257, 258), (4, 242, 250, 251), (3, 2, 258, 259), (58, 4, 251, 252), (7, 480, 245), (440, 3, 259), (243, 58, 252, 253), (240, 7, 245, 246), (0, 243, 253, 254), (6, 240, 246, 247), (1, 0, 254, 255), (6, 482, 487, 17), (550, 262, 277, 554), (602, 458, 10, 485), (249, 546, 551, 264), (244, 608, 548, 257), (549, 255, 270, 552), (609, 1, 255, 549), (250, 249, 264, 265), (258, 257, 272, 273), (251, 250, 265, 266), (259, 258, 273, 274), (252, 251, 266, 267), (245, 480, 260), (440, 259, 274), (253, 252, 267, 268), (246, 245, 260, 261), (254, 253, 268, 269), (247, 246, 261, 262), (255, 254, 269, 270), (267, 266, 281, 282), (260, 480, 275), (440, 274, 289), (268, 267, 282, 283), (261, 260, 275, 276), (269, 268, 283, 284), (262, 261, 276, 277), (270, 269, 284, 285), (264, 551, 555, 279), (272, 553, 557, 287), (552, 270, 285, 556), (554, 277, 292, 558), (265, 264, 279, 280), (273, 272, 287, 288), (266, 265, 280, 281), (274, 273, 288, 289), (287, 557, 561, 302), (556, 285, 300, 560), (558, 292, 307, 562), (280, 279, 294, 295), (288, 287, 302, 303), (281, 280, 295, 296), (289, 288, 303, 304), (282, 281, 296, 297), (275, 480, 290), (440, 289, 304), (283, 282, 297, 298), (276, 275, 290, 291), (284, 283, 298, 299), (277, 276, 291, 292), (285, 284, 299, 300), (279, 555, 559, 294), (440, 304, 319), (298, 297, 312, 313), (291, 290, 305, 306), (299, 298, 313, 314), (292, 291, 306, 307), (300, 299, 314, 315), (294, 559, 563, 309), (302, 561, 565, 317), (560, 300, 315, 564), (562, 307, 322, 566), (295, 294, 309, 310), (303, 302, 317, 318), (296, 295, 310, 311), (304, 303, 318, 319), (297, 296, 311, 312), (290, 480, 305), (566, 322, 337, 570), (310, 309, 324, 325), (318, 317, 332, 333), (311, 310, 325, 326), (319, 318, 333, 334), (312, 311, 326, 327), (305, 480, 320), (440, 319, 334), (313, 312, 327, 328), (306, 305, 320, 321), (314, 313, 328, 329), (307, 306, 321, 322), (315, 314, 329, 330), (309, 563, 567, 324), (317, 565, 569, 332), (564, 315, 330, 568), (321, 320, 335, 336), (329, 328, 343, 344), (322, 321, 336, 337), (330, 329, 344, 345), (324, 567, 571, 339), (332, 569, 573, 347), (568, 330, 345, 572), (570, 337, 352, 574), (325, 324, 339, 340), (333, 332, 347, 348), (326, 325, 340, 341), (334, 333, 348, 349), (327, 326, 341, 342), (320, 480, 335), (440, 334, 349), (328, 327, 342, 343), (340, 339, 354, 355), (348, 347, 362, 363), (341, 340, 355, 356), (349, 348, 363, 364), (342, 341, 356, 357), (335, 480, 350), (440, 349, 364), (343, 342, 357, 358), (336, 335, 350, 351), (344, 343, 358, 359), (337, 336, 351, 352), (345, 344, 359, 360), (339, 571, 575, 354), (347, 573, 577, 362), (572, 345, 360, 576), (574, 352, 367, 578), (359, 358, 373, 374), (352, 351, 366, 367), (360, 359, 374, 375), (354, 575, 579, 369), (362, 577, 581, 377), (576, 360, 375, 580), (578, 367, 382, 582), (355, 354, 369, 370), (363, 362, 377, 378), (356, 355, 370, 371), (364, 363, 378, 379), (357, 356, 371, 372), (350, 480, 365), (440, 364, 379), (358, 357, 372, 373), (351, 350, 365, 366), (378, 377, 392, 393), (371, 370, 385, 386), (379, 378, 393, 394), (372, 371, 386, 387), (365, 480, 380), (440, 379, 394), (373, 372, 387, 388), (366, 365, 380, 381), (374, 373, 388, 389), (367, 366, 381, 382), (375, 374, 389, 390), (369, 579, 583, 384), (377, 581, 585, 392), (580, 375, 390, 584), (582, 382, 397, 586), (370, 369, 384, 385), (382, 381, 396, 397), (390, 389, 404, 405), (384, 583, 587, 399), (392, 585, 589, 407), (584, 390, 405, 588), (586, 397, 412, 590), (385, 384, 399, 400), (393, 392, 407, 408), (386, 385, 400, 401), (394, 393, 408, 409), (387, 386, 401, 402), (380, 480, 395), (440, 394, 409), (388, 387, 402, 403), (381, 380, 395, 396), (389, 388, 403, 404), (401, 400, 415, 416), (409, 408, 423, 424), (402, 401, 416, 417), (395, 480, 410), (440, 409, 424), (403, 402, 417, 418), (396, 395, 410, 411), (404, 403, 418, 419), (397, 396, 411, 412), (405, 404, 419, 420), (399, 587, 591, 414), (407, 589, 593, 422), (588, 405, 420, 592), (590, 412, 427, 594), (400, 399, 414, 415), (408, 407, 422, 423), (420, 419, 434, 435), (414, 591, 595, 429), (422, 593, 597, 437), (592, 420, 435, 596), (594, 427, 443, 598), (415, 414, 429, 430), (423, 422, 437, 438), (416, 415, 430, 431), (424, 423, 438, 439), (417, 416, 431, 432), (410, 480, 425), (440, 424, 439), (418, 417, 432, 433), (411, 410, 425, 426), (419, 418, 433, 434), (412, 411, 426, 427), (439, 438, 454, 455), (432, 431, 447, 448), (425, 480, 441), (440, 439, 455), (433, 432, 448, 449), (426, 425, 441, 442), (434, 433, 449, 450), (427, 426, 442, 443), (435, 434, 450, 451), (429, 595, 599, 445), (437, 597, 601, 453), (596, 435, 451, 600), (598, 443, 458, 602), (430, 429, 445, 446), (438, 437, 453, 454), (431, 430, 446, 447), (453, 601, 605, 468), (600, 451, 466, 604), (604, 466, 476, 606), (446, 445, 460, 461), (454, 453, 468, 469), (447, 446, 461, 462), (455, 454, 469, 470), (448, 447, 462, 463), (441, 480, 456), (440, 455, 470), (449, 448, 463, 464), (442, 441, 456, 457), (450, 449, 464, 465), (443, 442, 457, 458), (451, 450, 465, 466), (445, 599, 603, 460), (456, 480, 8), (440, 470, 479), (464, 463, 473, 474), (457, 456, 8, 9), (465, 464, 474, 475), (458, 457, 9, 10), (466, 465, 475, 476), (485, 10, 23, 488), (468, 605, 607, 478), (486, 15, 30, 490), (477, 452, 444, 481), (461, 460, 471, 12), (469, 468, 478, 239), (462, 461, 12, 472), (470, 469, 239, 479), (463, 462, 472, 473), (485, 488, 436, 459), (588, 592, 656, 652), (561, 557, 621, 625), (593, 589, 653, 657), (516, 520, 190, 220), (487, 482, 481, 444), (521, 517, 212, 182), (552, 556, 620, 616), (586, 590, 654, 650), (557, 553, 617, 621), (483, 486, 452, 477), (591, 587, 651, 655), (514, 518, 205, 235), (519, 515, 227, 197), (550, 554, 618, 614), (584, 588, 652, 648), (555, 551, 615, 619), (589, 585, 649, 653), (512, 516, 220, 256), (517, 513, 248, 212), (549, 552, 616, 613), (582, 586, 650, 646), (587, 583, 647, 651), (510, 514, 235, 271), (553, 548, 612, 617), (515, 511, 263, 227), (580, 584, 648, 644), (547, 550, 614, 611), (585, 581, 645, 649), (508, 512, 256, 286), (513, 509, 278, 248), (551, 546, 610, 615), (578, 582, 646, 642), (583, 579, 643, 647), (506, 510, 271, 301), (540, 544, 11, 39), (511, 507, 293, 263), (545, 541, 31, 5), (576, 580, 644, 640), (581, 577, 641, 645), (504, 508, 286, 316), (602, 485, 459, 666), (538, 542, 24, 54), (509, 505, 308, 278), (484, 603, 667, 467), (543, 539, 46, 16), (574, 578, 642, 638), (482, 547, 611, 481), (579, 575, 639, 643), (502, 506, 301, 331), (546, 483, 477, 610), (541, 537, 62, 31), (507, 503, 323, 293), (542, 609, 673, 24), (572, 576, 640, 636), (608, 543, 16, 672), (536, 540, 39, 70), (577, 573, 637, 641), (500, 504, 316, 346), (606, 545, 5, 670), (539, 535, 77, 46), (505, 501, 338, 308), (544, 607, 671, 11), (570, 574, 638, 634), (482, 6, 247, 547), (459, 436, 428, 467), (413, 444, 452, 421), (398, 428, 436, 406), (406, 376, 368, 398), (383, 413, 421, 391), (353, 383, 391, 361), (338, 368, 376, 346), (323, 353, 361, 331), (308, 338, 346, 316), (293, 323, 331, 301), (278, 308, 316, 286), (263, 293, 301, 271), (248, 278, 286, 256), (227, 263, 271, 235), (212, 248, 256, 220), (197, 227, 235, 205), (182, 212, 220, 190), (167, 197, 205, 175), (152, 182, 190, 160), (137, 167, 175, 145), (122, 152, 160, 130), (92, 122, 130, 100), (145, 115, 107, 137), (77, 107, 115, 85), (62, 92, 100, 70), (85, 54, 46, 77), (70, 39, 31, 62), (16, 46, 54, 24), (5, 31, 39, 11), (615, 610, 611, 614), (617, 612, 613, 616), (619, 615, 614, 618), (621, 617, 616, 620), (625, 621, 620, 624), (618, 622, 623, 619), (627, 623, 622, 626), (629, 625, 624, 628), (628, 632, 633, 629), (631, 627, 626, 630), (635, 631, 630, 634), (637, 633, 632, 636), (639, 635, 634, 638), (641, 637, 636, 640), (643, 639, 638, 642), (645, 641, 640, 644), (647, 643, 642, 646), (649, 645, 644, 648), (651, 647, 646, 650), (653, 649, 648, 652), (655, 651, 650, 654), (657, 653, 652, 656), (659, 655, 654, 658), (661, 657, 656, 660), (663, 659, 658, 662), (665, 661, 660, 664), (669, 665, 664, 668), (662, 666, 667, 663), (671, 669, 668, 670), (673, 613, 612, 672), (11, 671, 670, 5), (672, 16, 24, 673), (610, 477, 481, 611), (467, 667, 666, 459), (556, 560, 624, 620), (523, 519, 197, 167), (554, 558, 622, 618), (518, 522, 175, 205), (595, 591, 655, 659), (489, 484, 467, 428), (590, 594, 658, 654), (559, 555, 619, 623), (525, 521, 182, 152), (491, 487, 444, 413), (520, 524, 160, 190), (597, 593, 657, 661), (486, 490, 421, 452), (563, 559, 623, 627), (592, 596, 660, 656), (558, 562, 626, 622), (527, 523, 167, 137), (493, 489, 428, 398), (522, 526, 145, 175), (599, 595, 659, 663), (488, 492, 406, 436), (565, 561, 625, 629), (594, 598, 662, 658), (492, 496, 376, 406), (560, 564, 628, 624), (529, 525, 152, 122), (564, 568, 632, 628), (524, 528, 130, 160), (601, 597, 661, 665), (497, 493, 398, 368), (596, 600, 664, 660), (569, 565, 629, 633), (533, 529, 122, 92), (495, 491, 413, 383), (528, 532, 100, 130), (605, 601, 665, 669), (490, 494, 391, 421), (567, 563, 627, 631), (526, 530, 115, 145), (600, 604, 668, 664), (562, 566, 630, 626), (598, 602, 666, 662), (499, 495, 383, 353), (531, 527, 137, 107), (494, 498, 361, 391), (571, 567, 631, 635), (603, 599, 663, 667), (566, 570, 634, 630), (535, 531, 107, 77), (501, 497, 368, 338), (530, 534, 85, 115), (607, 605, 669, 671), (496, 500, 346, 376), (573, 569, 633, 637), (604, 606, 670, 668), (568, 572, 636, 632), (537, 533, 92, 62), (503, 499, 353, 323), (532, 536, 70, 100), (609, 549, 613, 673), (498, 502, 331, 361), (575, 571, 635, 639), (534, 538, 54, 85), (548, 608, 672, 612)])
me_esfera_uv.polygons.foreach_set('use_smooth', [True] * 704)
me_esfera_uv.polygons.foreach_set('material_index', [0, 0, 0, 0, 0, 0, 0, 0, 0, 0, 0, 0, 0, 0, 0, 0, 0, 0, 0, 0, 0, 0, 0, 0, 0, 0, 0, 0, 0, 0, 0, 0, 0, 0, 0, 0, 0, 0, 0, 0, 0, 0, 0, 0, 0, 0, 0, 0, 0, 0, 0, 0, 0, 0, 0, 0, 0, 0, 0, 0, 0, 0, 0, 0, 0, 0, 0, 0, 0, 0, 0, 0, 0, 0, 0, 0, 0, 0, 0, 0, 0, 0, 0, 0, 0, 0, 0, 0, 0, 0, 0, 0, 0, 0, 0, 0, 0, 0, 0, 0, 0, 0, 0, 0, 0, 0, 0, 0, 0, 0, 0, 0, 0, 0, 0, 0, 0, 0, 0, 0, 0, 0, 0, 0, 0, 0, 0, 0, 0, 0, 0, 0, 0, 0, 0, 0, 0, 0, 0, 0, 0, 0, 0, 0, 0, 0, 0, 0, 0, 0, 0, 0, 0, 0, 0, 0, 0, 0, 0, 0, 0, 0, 0, 0, 0, 0, 0, 0, 0, 0, 0, 0, 0, 0, 0, 0, 0, 0, 0, 0, 0, 0, 0, 0, 0, 0, 0, 0, 0, 0, 0, 0, 0, 0, 0, 0, 0, 0, 0, 0, 0, 0, 0, 0, 0, 0, 0, 0, 0, 0, 0, 0, 0, 0, 0, 0, 0, 0, 0, 0, 0, 0, 0, 0, 0, 0, 0, 0, 0, 0, 0, 0, 0, 0, 0, 0, 0, 0, 0, 0, 0, 0, 0, 0, 0, 0, 0, 0, 0, 0, 0, 0, 0, 0, 0, 0, 0, 0, 0, 0, 0, 0, 0, 0, 0, 0, 0, 0, 0, 0, 0, 0, 0, 0, 0, 0, 0, 0, 0, 0, 0, 0, 0, 0, 0, 0, 0, 0, 0, 0, 0, 0, 0, 0, 0, 0, 0, 0, 0, 0, 0, 0, 0, 0, 0, 0, 0, 0, 0, 0, 0, 0, 0, 0, 0, 0, 0, 0, 0, 0, 0, 0, 0, 0, 0, 0, 0, 0, 0, 0, 0, 0, 0, 0, 0, 0, 0, 0, 0, 0, 0, 0, 0, 0, 0, 0, 0, 0, 0, 0, 0, 0, 0, 0, 0, 0, 0, 0, 0, 0, 0, 0, 0, 0, 0, 0, 0, 0, 0, 0, 0, 0, 0, 0, 0, 0, 0, 0, 0, 0, 0, 0, 0, 0, 0, 0, 0, 0, 0, 0, 0, 0, 0, 0, 0, 0, 0, 0, 0, 0, 0, 0, 0, 0, 0, 0, 0, 0, 0, 0, 0, 0, 0, 0, 0, 0, 0, 0, 0, 0, 0, 0, 0, 0, 0, 0, 0, 0, 0, 0, 0, 0, 0, 0, 0, 0, 0, 0, 0, 0, 0, 0, 0, 0, 0, 0, 0, 0, 0, 0, 0, 0, 0, 0, 0, 0, 0, 0, 0, 0, 0, 0, 0, 0, 0, 0, 0, 0, 0, 0, 0, 0, 0, 0, 0, 0, 0, 0, 0, 0, 0, 0, 0, 0, 0, 0, 0, 0, 0, 0, 0, 0, 0, 0, 0, 0, 0, 0, 0, 0, 0, 0, 0, 0, 0, 0, 1, 0, 0, 0, 0, 0, 0, 0, 0, 0, 0, 0, 0, 0, 0, 0, 0, 0, 0, 0, 0, 0, 0, 0, 0, 0, 0, 0, 0, 0, 0, 0, 0, 0, 0, 0, 0, 0, 0, 0, 0, 0, 0, 0, 0, 0, 0, 0, 0, 0, 0, 0, 0, 0, 0, 0, 0, 0, 0, 0, 0, 0, 0, 0, 0, 0, 0, 0, 0, 0, 0, 1, 1, 1, 1, 1, 1, 1, 1, 1, 1, 1, 1, 1, 1, 1, 1, 1, 1, 1, 1, 1, 1, 1, 1, 1, 1, 1, 1, 1, 1, 1, 1, 1, 1, 1, 1, 1, 1, 1, 1, 1, 1, 1, 1, 1, 1, 1, 1, 1, 1, 1, 1, 1, 1, 1, 1, 1, 1, 1, 1, 1, 1, 1, 0, 0, 0, 0, 0, 0, 0, 0, 0, 0, 0, 0, 0, 0, 0, 0, 0, 0, 0, 0, 0, 0, 0, 0, 0, 0, 0, 0, 0, 0, 0, 0, 0, 0, 0, 0, 0, 0, 0, 0, 0, 0, 0, 0, 0, 0, 0, 0, 0, 0, 0, 0, 0, 0, 0, 0, 0, 0, 0, 0, 0, 0, 0, 0])
_uv = me_esfera_uv.uv_layers.new(name='Mapa UV')
_uv.uv.foreach_set('vector', [0.25, 0.7766, 0.25, 0.8125, 0.2188, 0.8125, 0.2187, 0.7766, 0.2812, 0.6875, 0.2812, 0.7234, 0.25, 0.7234, 0.25, 0.6875, 0.25, 0.625, 0.25, 0.6875, 0.2187, 0.6875, 0.2188, 0.625, 0.25, 0.125, 0.25, 0.1875, 0.2188, 0.1875, 0.2188, 0.125, 0.25, 0.5625, 0.25, 0.625, 0.2188, 0.625, 0.2187, 0.5625, 0.25, 0.0625, 0.25, 0.125, 0.2188, 0.125, 0.2188, 0.0625, 0.25, 0.5, 0.25, 0.5625, 0.2187, 0.5625, 0.2187, 0.5, 0.25, 0.9375, 0.2344, 1.0, 0.2188, 0.9375, 0.2344, 0.0, 0.25, 0.0625, 0.2188, 0.0625, 0.25, 0.4375, 0.25, 0.5, 0.2187, 0.5, 0.2187, 0.4375, 0.25, 0.875, 0.25, 0.9375, 0.2188, 0.9375, 0.2188, 0.875, 0.25, 0.375, 0.25, 0.4375, 0.2187, 0.4375, 0.2188, 0.375, 0.25, 0.8125, 0.25, 0.875, 0.2188, 0.875, 0.2188, 0.8125, 0.25, 0.3125, 0.25, 0.375, 0.2188, 0.375, 0.2187, 0.3125, 0.75, 0.6875, 0.75, 0.7234, 0.7188, 0.7234, 0.7188, 0.6875, 0.25, 0.1875, 0.25, 0.2234, 0.2187, 0.2234, 0.2188, 0.1875, 0.2187, 0.4375, 0.2187, 0.5, 0.1875, 0.5, 0.1875, 0.4375, 0.2188, 0.875, 0.2188, 0.9375, 0.1875, 0.9375, 0.1875, 0.875, 0.2188, 0.375, 0.2187, 0.4375, 0.1875, 0.4375, 0.1875, 0.375, 0.2188, 0.8125, 0.2188, 0.875, 0.1875, 0.875, 0.1875, 0.8125, 0.2187, 0.3125, 0.2188, 0.375, 0.1875, 0.375, 0.1875, 0.3125, 0.2187, 0.6875, 0.2187, 0.7234, 0.1875, 0.7234, 0.1875, 0.6875, 0.2188, 0.1875, 0.2187, 0.2234, 0.1875, 0.2234, 0.1875, 0.1875, 0.2187, 0.2766, 0.2187, 0.3125, 0.1875, 0.3125, 0.1875, 0.2766, 0.1875, 0.7766, 0.1875, 0.8125, 0.1563, 0.8125, 0.1563, 0.7766, 0.2188, 0.625, 0.2187, 0.6875, 0.1875, 0.6875, 0.1875, 0.625, 0.2188, 0.125, 0.2188, 0.1875, 0.1875, 0.1875, 0.1875, 0.125, 0.2187, 0.5625, 0.2188, 0.625, 0.1875, 0.625, 0.1875, 0.5625, 0.2188, 0.0625, 0.2188, 0.125, 0.1875, 0.125, 0.1875, 0.0625, 0.2187, 0.5, 0.2187, 0.5625, 0.1875, 0.5625, 0.1875, 0.5, 0.2188, 0.9375, 0.2031, 1.0, 0.1875, 0.9375, 0.2031, 0.0, 0.2188, 0.0625, 0.1875, 0.0625, 0.1563, 0.7766, 0.1563, 0.8125, 0.125, 0.8125, 0.125, 0.7766, 0.1875, 0.625, 0.1875, 0.6875, 0.1562, 0.6875, 0.1563, 0.625, 0.1875, 0.125, 0.1875, 0.1875, 0.1563, 0.1875, 0.1563, 0.125, 0.1875, 0.5625, 0.1875, 0.625, 0.1563, 0.625, 0.1562, 0.5625, 0.1875, 0.0625, 0.1875, 0.125, 0.1563, 0.125, 0.1563, 0.0625, 0.1875, 0.5, 0.1875, 0.5625, 0.1562, 0.5625, 0.1562, 0.5, 0.1875, 0.9375, 0.1719, 1.0, 0.1563, 0.9375, 0.1719, 0.0, 0.1875, 0.0625, 0.1563, 0.0625, 0.1875, 0.4375, 0.1875, 0.5, 0.1562, 0.5, 0.1562, 0.4375, 0.1875, 0.875, 0.1875, 0.9375, 0.1563, 0.9375, 0.1563, 0.875, 0.1875, 0.375, 0.1875, 0.4375, 0.1562, 0.4375, 0.1563, 0.375, 0.1875, 0.8125, 0.1875, 0.875, 0.1563, 0.875, 0.1563, 0.8125, 0.1875, 0.3125, 0.1875, 0.375, 0.1563, 0.375, 0.1562, 0.3125, 0.1875, 0.6875, 0.1875, 0.7234, 0.1563, 0.7234, 0.1562, 0.6875, 0.1875, 0.1875, 0.1875, 0.2234, 0.1563, 0.2234, 0.1563, 0.1875, 0.1875, 0.2766, 0.1875, 0.3125, 0.1562, 0.3125, 0.1563, 0.2766, 0.1563, 0.875, 0.1563, 0.9375, 0.125, 0.9375, 0.125, 0.875, 0.1563, 0.375, 0.1562, 0.4375, 0.125, 0.4375, 0.125, 0.375, 0.1563, 0.8125, 0.1563, 0.875, 0.125, 0.875, 0.125, 0.8125, 0.1562, 0.3125, 0.1563, 0.375, 0.125, 0.375, 0.125, 0.3125, 0.1562, 0.6875, 0.1563, 0.7234, 0.125, 0.7234, 0.125, 0.6875, 0.1563, 0.1875, 0.1563, 0.2234, 0.125, 0.2234, 0.125, 0.1875, 0.1563, 0.2766, 0.1562, 0.3125, 0.125, 0.3125, 0.125, 0.2766, 0.125, 0.7766, 0.125, 0.8125, 0.09375, 0.8125, 0.09375, 0.7766, 0.1563, 0.625, 0.1562, 0.6875, 0.125, 0.6875, 0.125, 0.625, 0.1563, 0.125, 0.1563, 0.1875, 0.125, 0.1875, 0.125, 0.125, 0.1562, 0.5625, 0.1563, 0.625, 0.125, 0.625, 0.125, 0.5625, 0.1563, 0.0625, 0.1563, 0.125, 0.125, 0.125, 0.125, 0.0625, 0.1562, 0.5, 0.1562, 0.5625, 0.125, 0.5625, 0.125, 0.5, 0.1563, 0.9375, 0.1406, 1.0, 0.125, 0.9375, 0.1406, 0.0, 0.1563, 0.0625, 0.125, 0.0625, 0.1562, 0.4375, 0.1562, 0.5, 0.125, 0.5, 0.125, 0.4375, 0.125, 0.625, 0.125, 0.6875, 0.09375, 0.6875, 0.09375, 0.625, 0.125, 0.125, 0.125, 0.1875, 0.09375, 0.1875, 0.09375, 0.125, 0.125, 0.5625, 0.125, 0.625, 0.09375, 0.625, 0.09375, 0.5625, 0.125, 0.0625, 0.125, 0.125, 0.09375, 0.125, 0.09375, 0.0625, 0.125, 0.5, 0.125, 0.5625, 0.09375, 0.5625, 0.09375, 0.5, 0.125, 0.9375, 0.1094, 1.0, 0.09375, 0.9375, 0.1094, 0.0, 0.125, 0.0625, 0.09375, 0.0625, 0.125, 0.4375, 0.125, 0.5, 0.09375, 0.5, 0.09375, 0.4375, 0.125, 0.875, 0.125, 0.9375, 0.09375, 0.9375, 0.09375, 0.875, 0.125, 0.375, 0.125, 0.4375, 0.09375, 0.4375, 0.09375, 0.375, 0.125, 0.8125, 0.125, 0.875, 0.09375, 0.875, 0.09375, 0.8125, 0.125, 0.3125, 0.125, 0.375, 0.09375, 0.375, 0.09375, 0.3125, 0.125, 0.6875, 0.125, 0.7234, 0.09375, 0.7234, 0.09375, 0.6875, 0.125, 0.1875, 0.125, 0.2234, 0.09375, 0.2234, 0.09375, 0.1875, 0.125, 0.2766, 0.125, 0.3125, 0.09375, 0.3125, 0.09375, 0.2766, 0.09375, 0.7766, 0.09375, 0.8125, 0.0625, 0.8125, 0.0625, 0.7766, 0.09375, 0.375, 0.09375, 0.4375, 0.0625, 0.4375, 0.0625, 0.375, 0.09375, 0.8125, 0.09375, 0.875, 0.0625, 0.875, 0.0625, 0.8125, 0.09375, 0.3125, 0.09375, 0.375, 0.0625, 0.375, 0.0625, 0.3125, 0.09375, 0.6875, 0.09375, 0.7234, 0.0625, 0.7234, 0.0625, 0.6875, 0.09375, 0.1875, 0.09375, 0.2234, 0.0625, 0.2234, 0.0625, 0.1875, 0.09375, 0.2766, 0.09375, 0.3125, 0.0625, 0.3125, 0.0625, 0.2766, 0.0625, 0.7766, 0.0625, 0.8125, 0.03125, 0.8125, 0.03125, 0.7766, 0.09375, 0.625, 0.09375, 0.6875, 0.0625, 0.6875, 0.0625, 0.625, 0.09375, 0.125, 0.09375, 0.1875, 0.0625, 0.1875, 0.0625, 0.125, 0.09375, 0.5625, 0.09375, 0.625, 0.0625, 0.625, 0.0625, 0.5625, 0.09375, 0.0625, 0.09375, 0.125, 0.0625, 0.125, 0.0625, 0.0625, 0.09375, 0.5, 0.09375, 0.5625, 0.0625, 0.5625, 0.0625, 0.5, 0.09375, 0.9375, 0.07813, 1.0, 0.0625, 0.9375, 0.07813, 0.0, 0.09375, 0.0625, 0.0625, 0.0625, 0.09375, 0.4375, 0.09375, 0.5, 0.0625, 0.5, 0.0625, 0.4375, 0.09375, 0.875, 0.09375, 0.9375, 0.0625, 0.9375, 0.0625, 0.875, 0.0625, 0.125, 0.0625, 0.1875, 0.03125, 0.1875, 0.03125, 0.125, 0.0625, 0.5625, 0.0625, 0.625, 0.03125, 0.625, 0.03125, 0.5625, 0.0625, 0.0625, 0.0625, 0.125, 0.03125, 0.125, 0.03125, 0.0625, 0.0625, 0.5, 0.0625, 0.5625, 0.03125, 0.5625, 0.03125, 0.5, 0.0625, 0.9375, 0.04688, 1.0, 0.03125, 0.9375, 0.04688, 0.0, 0.0625, 0.0625, 0.03125, 0.0625, 0.0625, 0.4375, 0.0625, 0.5, 0.03125, 0.5, 0.03125, 0.4375, 0.0625, 0.875, 0.0625, 0.9375, 0.03125, 0.9375, 0.03125, 0.875, 0.0625, 0.375, 0.0625, 0.4375, 0.03125, 0.4375, 0.03125, 0.375, 0.0625, 0.8125, 0.0625, 0.875, 0.03125, 0.875, 0.03125, 0.8125, 0.0625, 0.3125, 0.0625, 0.375, 0.03125, 0.375, 0.03125, 0.3125, 0.0625, 0.6875, 0.0625, 0.7234, 0.03125, 0.7234, 0.03125, 0.6875, 0.0625, 0.1875, 0.0625, 0.2234, 0.03125, 0.2234, 0.03125, 0.1875, 0.0625, 0.2766, 0.0625, 0.3125, 0.03125, 0.3125, 0.03125, 0.2766, 0.03125, 0.7766, 0.03125, 0.8125, 5.96e-08, 0.8125, 2.535e-08, 0.7766, 0.0625, 0.625, 0.0625, 0.6875, 0.03125, 0.6875, 0.03125, 0.625, 0.03125, 0.3125, 0.03125, 0.375, 5.96e-08, 0.375, 0.0, 0.3125, 0.03125, 0.6875, 0.03125, 0.7234, 0.0, 0.7234, 0.0, 0.6875, 0.03125, 0.1875, 0.03125, 0.2234, 2.535e-08, 0.2234, 5.96e-08, 0.1875, 0.03125, 0.2766, 0.03125, 0.3125, 0.0, 0.3125, 0.0, 0.2766, 1.0, 0.7766, 1.0, 0.8125, 0.9688, 0.8125, 0.9688, 0.7766, 0.03125, 0.625, 0.03125, 0.6875, 0.0, 0.6875, 5.96e-08, 0.625, 0.03125, 0.125, 0.03125, 0.1875, 5.96e-08, 0.1875, 8.941e-08, 0.125, 0.03125, 0.5625, 0.03125, 0.625, 5.96e-08, 0.625, 0.0, 0.5625, 0.03125, 0.0625, 0.03125, 0.125, 8.941e-08, 0.125, 2.384e-07, 0.0625, 0.03125, 0.5, 0.03125, 0.5625, 0.0, 0.5625, 0.0, 0.5, 0.03125, 0.9375, 0.01563, 1.0, 2.384e-07, 0.9375, 0.01563, 0.0, 0.03125, 0.0625, 2.384e-07, 0.0625, 0.03125, 0.4375, 0.03125, 0.5, 0.0, 0.5, 0.0, 0.4375, 0.03125, 0.875, 0.03125, 0.9375, 2.384e-07, 0.9375, 8.941e-08, 0.875, 0.03125, 0.375, 0.03125, 0.4375, 0.0, 0.4375, 5.96e-08, 0.375, 0.03125, 0.8125, 0.03125, 0.875, 8.941e-08, 0.875, 5.96e-08, 0.8125, 1.0, 0.0625, 1.0, 0.125, 0.9688, 0.125, 0.9688, 0.0625, 1.0, 0.5, 1.0, 0.5625, 0.9688, 0.5625, 0.9688, 0.5, 1.0, 0.9375, 0.9844, 1.0, 0.9688, 0.9375, 0.9844, 0.0, 1.0, 0.0625, 0.9688, 0.0625, 1.0, 0.4375, 1.0, 0.5, 0.9688, 0.5, 0.9688, 0.4375, 1.0, 0.875, 1.0, 0.9375, 0.9688, 0.9375, 0.9688, 0.875, 1.0, 0.375, 1.0, 0.4375, 0.9688, 0.4375, 0.9688, 0.375, 1.0, 0.8125, 1.0, 0.875, 0.9688, 0.875, 0.9688, 0.8125, 1.0, 0.3125, 1.0, 0.375, 0.9688, 0.375, 0.9688, 0.3125, 1.0, 0.6875, 1.0, 0.7234, 0.9688, 0.7234, 0.9688, 0.6875, 1.0, 0.1875, 1.0, 0.2234, 0.9688, 0.2234, 0.9688, 0.1875, 1.0, 0.2766, 1.0, 0.3125, 0.9688, 0.3125, 0.9688, 0.2766, 0.9688, 0.7766, 0.9688, 0.8125, 0.9375, 0.8125, 0.9375, 0.7766, 1.0, 0.625, 1.0, 0.6875, 0.9688, 0.6875, 0.9688, 0.625, 1.0, 0.125, 1.0, 0.1875, 0.9688, 0.1875, 0.9688, 0.125, 1.0, 0.5625, 1.0, 0.625, 0.9688, 0.625, 0.9688, 0.5625, 0.9688, 0.6875, 0.9688, 0.7234, 0.9375, 0.7234, 0.9375, 0.6875, 0.9688, 0.1875, 0.9688, 0.2234, 0.9375, 0.2234, 0.9375, 0.1875, 0.9688, 0.2766, 0.9688, 0.3125, 0.9375, 0.3125, 0.9375, 0.2766, 0.9375, 0.7766, 0.9375, 0.8125, 0.9062, 0.8125, 0.9062, 0.7766, 0.9688, 0.625, 0.9688, 0.6875, 0.9375, 0.6875, 0.9375, 0.625, 0.9688, 0.125, 0.9688, 0.1875, 0.9375, 0.1875, 0.9375, 0.125, 0.9688, 0.5625, 0.9688, 0.625, 0.9375, 0.625, 0.9375, 0.5625, 0.9688, 0.0625, 0.9688, 0.125, 0.9375, 0.125, 0.9375, 0.0625, 0.9688, 0.5, 0.9688, 0.5625, 0.9375, 0.5625, 0.9375, 0.5, 0.9688, 0.9375, 0.9531, 1.0, 0.9375, 0.9375, 0.9531, 0.0, 0.9688, 0.0625, 0.9375, 0.0625, 0.9688, 0.4375, 0.9688, 0.5, 0.9375, 0.5, 0.9375, 0.4375, 0.9688, 0.875, 0.9688, 0.9375, 0.9375, 0.9375, 0.9375, 0.875, 0.9688, 0.375, 0.9688, 0.4375, 0.9375, 0.4375, 0.9375, 0.375, 0.9688, 0.8125, 0.9688, 0.875, 0.9375, 0.875, 0.9375, 0.8125, 0.9688, 0.3125, 0.9688, 0.375, 0.9375, 0.375, 0.9375, 0.3125, 0.9375, 0.5, 0.9375, 0.5625, 0.9062, 0.5625, 0.9062, 0.5, 0.9375, 0.9375, 0.9219, 1.0, 0.9063, 0.9375, 0.9219, 0.0, 0.9375, 0.0625, 0.9063, 0.0625, 0.9375, 0.4375, 0.9375, 0.5, 0.9062, 0.5, 0.9062, 0.4375, 0.9375, 0.875, 0.9375, 0.9375, 0.9063, 0.9375, 0.9063, 0.875, 0.9375, 0.375, 0.9375, 0.4375, 0.9062, 0.4375, 0.9062, 0.375, 0.9375, 0.8125, 0.9375, 0.875, 0.9063, 0.875, 0.9062, 0.8125, 0.9375, 0.3125, 0.9375, 0.375, 0.9062, 0.375, 0.9062, 0.3125, 0.9375, 0.6875, 0.9375, 0.7234, 0.9062, 0.7234, 0.9062, 0.6875, 0.9375, 0.1875, 0.9375, 0.2234, 0.9062, 0.2234, 0.9062, 0.1875, 0.9375, 0.2766, 0.9375, 0.3125, 0.9062, 0.3125, 0.9062, 0.2766, 0.9062, 0.7766, 0.9062, 0.8125, 0.875, 0.8125, 0.875, 0.7766, 0.9375, 0.625, 0.9375, 0.6875, 0.9062, 0.6875, 0.9062, 0.625, 0.9375, 0.125, 0.9375, 0.1875, 0.9062, 0.1875, 0.9063, 0.125, 0.9375, 0.5625, 0.9375, 0.625, 0.9062, 0.625, 0.9062, 0.5625, 0.9375, 0.0625, 0.9375, 0.125, 0.9063, 0.125, 0.9063, 0.0625, 0.9062, 0.1875, 0.9062, 0.2234, 0.875, 0.2234, 0.875, 0.1875, 0.9062, 0.2766, 0.9062, 0.3125, 0.875, 0.3125, 0.875, 0.2766, 0.875, 0.7766, 0.875, 0.8125, 0.8438, 0.8125, 0.8438, 0.7766, 0.9062, 0.625, 0.9062, 0.6875, 0.875, 0.6875, 0.875, 0.625, 0.9063, 0.125, 0.9062, 0.1875, 0.875, 0.1875, 0.875, 0.125, 0.9062, 0.5625, 0.9062, 0.625, 0.875, 0.625, 0.875, 0.5625, 0.9063, 0.0625, 0.9063, 0.125, 0.875, 0.125, 0.875, 0.0625, 0.9062, 0.5, 0.9062, 0.5625, 0.875, 0.5625, 0.875, 0.5, 0.9063, 0.9375, 0.8906, 1.0, 0.875, 0.9375, 0.8906, 0.0, 0.9063, 0.0625, 0.875, 0.0625, 0.9062, 0.4375, 0.9062, 0.5, 0.875, 0.5, 0.875, 0.4375, 0.9063, 0.875, 0.9063, 0.9375, 0.875, 0.9375, 0.875, 0.875, 0.9062, 0.375, 0.9062, 0.4375, 0.875, 0.4375, 0.875, 0.375, 0.9062, 0.8125, 0.9063, 0.875, 0.875, 0.875, 0.875, 0.8125, 0.9062, 0.3125, 0.9062, 0.375, 0.875, 0.375, 0.875, 0.3125, 0.9062, 0.6875, 0.9062, 0.7234, 0.875, 0.7234, 0.875, 0.6875, 0.875, 0.9375, 0.8594, 1.0, 0.8438, 0.9375, 0.8594, 0.0, 0.875, 0.0625, 0.8438, 0.0625, 0.875, 0.4375, 0.875, 0.5, 0.8438, 0.5, 0.8438, 0.4375, 0.875, 0.875, 0.875, 0.9375, 0.8438, 0.9375, 0.8438, 0.875, 0.875, 0.375, 0.875, 0.4375, 0.8438, 0.4375, 0.8438, 0.375, 0.875, 0.8125, 0.875, 0.875, 0.8438, 0.875, 0.8438, 0.8125, 0.875, 0.3125, 0.875, 0.375, 0.8438, 0.375, 0.8438, 0.3125, 0.875, 0.6875, 0.875, 0.7234, 0.8438, 0.7234, 0.8438, 0.6875, 0.875, 0.1875, 0.875, 0.2234, 0.8438, 0.2234, 0.8438, 0.1875, 0.875, 0.2766, 0.875, 0.3125, 0.8438, 0.3125, 0.8438, 0.2766, 0.8438, 0.7766, 0.8438, 0.8125, 0.8125, 0.8125, 0.8125, 0.7766, 0.875, 0.625, 0.875, 0.6875, 0.8438, 0.6875, 0.8438, 0.625, 0.875, 0.125, 0.875, 0.1875, 0.8438, 0.1875, 0.8438, 0.125, 0.875, 0.5625, 0.875, 0.625, 0.8438, 0.625, 0.8438, 0.5625, 0.875, 0.0625, 0.875, 0.125, 0.8438, 0.125, 0.8438, 0.0625, 0.875, 0.5, 0.875, 0.5625, 0.8438, 0.5625, 0.8438, 0.5, 0.8438, 0.2766, 0.8438, 0.3125, 0.8125, 0.3125, 0.8125, 0.2766, 0.8125, 0.7766, 0.8125, 0.8125, 0.7812, 0.8125, 0.7812, 0.7766, 0.8438, 0.625, 0.8438, 0.6875, 0.8125, 0.6875, 0.8125, 0.625, 0.8438, 0.125, 0.8438, 0.1875, 0.8125, 0.1875, 0.8125, 0.125, 0.8438, 0.5625, 0.8438, 0.625, 0.8125, 0.625, 0.8125, 0.5625, 0.8438, 0.0625, 0.8438, 0.125, 0.8125, 0.125, 0.8125, 0.0625, 0.8438, 0.5, 0.8438, 0.5625, 0.8125, 0.5625, 0.8125, 0.5, 0.8438, 0.9375, 0.8281, 1.0, 0.8125, 0.9375, 0.8281, 0.0, 0.8438, 0.0625, 0.8125, 0.0625, 0.8438, 0.4375, 0.8438, 0.5, 0.8125, 0.5, 0.8125, 0.4375, 0.8438, 0.875, 0.8438, 0.9375, 0.8125, 0.9375, 0.8125, 0.875, 0.8438, 0.375, 0.8438, 0.4375, 0.8125, 0.4375, 0.8125, 0.375, 0.8438, 0.8125, 0.8438, 0.875, 0.8125, 0.875, 0.8125, 0.8125, 0.8438, 0.3125, 0.8438, 0.375, 0.8125, 0.375, 0.8125, 0.3125, 0.8438, 0.6875, 0.8438, 0.7234, 0.8125, 0.7234, 0.8125, 0.6875, 0.8438, 0.1875, 0.8438, 0.2234, 0.8125, 0.2234, 0.8125, 0.1875, 0.8125, 0.4375, 0.8125, 0.5, 0.7812, 0.5, 0.7812, 0.4375, 0.8125, 0.875, 0.8125, 0.9375, 0.7812, 0.9375, 0.7812, 0.875, 0.8125, 0.375, 0.8125, 0.4375, 0.7812, 0.4375, 0.7812, 0.375, 0.8125, 0.8125, 0.8125, 0.875, 0.7812, 0.875, 0.7812, 0.8125, 0.8125, 0.3125, 0.8125, 0.375, 0.7812, 0.375, 0.7812, 0.3125, 0.8125, 0.6875, 0.8125, 0.7234, 0.7812, 0.7234, 0.7812, 0.6875, 0.8125, 0.1875, 0.8125, 0.2234, 0.7812, 0.2234, 0.7812, 0.1875, 0.8125, 0.2766, 0.8125, 0.3125, 0.7812, 0.3125, 0.7812, 0.2766, 0.7812, 0.7766, 0.7812, 0.8125, 0.75, 0.8125, 0.75, 0.7766, 0.8125, 0.625, 0.8125, 0.6875, 0.7812, 0.6875, 0.7812, 0.625, 0.8125, 0.125, 0.8125, 0.1875, 0.7812, 0.1875, 0.7812, 0.125, 0.8125, 0.5625, 0.8125, 0.625, 0.7812, 0.625, 0.7812, 0.5625, 0.8125, 0.0625, 0.8125, 0.125, 0.7812, 0.125, 0.7812, 0.0625, 0.8125, 0.5, 0.8125, 0.5625, 0.7812, 0.5625, 0.7812, 0.5, 0.8125, 0.9375, 0.7969, 1.0, 0.7812, 0.9375, 0.7969, 0.0, 0.8125, 0.0625, 0.7812, 0.0625, 0.7188, 0.7766, 0.7188, 0.8125, 0.6875, 0.8125, 0.6875, 0.7766, 0.7812, 0.625, 0.7812, 0.6875, 0.75, 0.6875, 0.75, 0.625, 0.7812, 0.125, 0.7812, 0.1875, 0.75, 0.1875, 0.75, 0.125, 0.7812, 0.5625, 0.7812, 0.625, 0.75, 0.625, 0.75, 0.5625, 0.7812, 0.0625, 0.7812, 0.125, 0.75, 0.125, 0.75, 0.0625, 0.7812, 0.5, 0.7812, 0.5625, 0.75, 0.5625, 0.75, 0.5, 0.7812, 0.9375, 0.7656, 1.0, 0.75, 0.9375, 0.7656, 0.0, 0.7812, 0.0625, 0.75, 0.0625, 0.7812, 0.4375, 0.7812, 0.5, 0.75, 0.5, 0.75, 0.4375, 0.7812, 0.875, 0.7812, 0.9375, 0.75, 0.9375, 0.75, 0.875, 0.7812, 0.375, 0.7812, 0.4375, 0.75, 0.4375, 0.75, 0.375, 0.7812, 0.8125, 0.7812, 0.875, 0.75, 0.875, 0.75, 0.8125, 0.7812, 0.3125, 0.7812, 0.375, 0.75, 0.375, 0.75, 0.3125, 0.7812, 0.6875, 0.7812, 0.7234, 0.75, 0.7234, 0.75, 0.6875, 0.7812, 0.1875, 0.7812, 0.2234, 0.75, 0.2234, 0.75, 0.1875, 0.7812, 0.2766, 0.7812, 0.3125, 0.75, 0.3125, 0.75, 0.2766, 0.7188, 0.1875, 0.7188, 0.2234, 0.6875, 0.2234, 0.6875, 0.1875, 0.75, 0.625, 0.75, 0.6875, 0.7188, 0.6875, 0.7188, 0.625, 0.75, 0.125, 0.75, 0.1875, 0.7188, 0.1875, 0.7188, 0.125, 0.75, 0.5625, 0.75, 0.625, 0.7188, 0.625, 0.7188, 0.5625, 0.75, 0.0625, 0.75, 0.125, 0.7188, 0.125, 0.7187, 0.0625, 0.75, 0.5, 0.75, 0.5625, 0.7188, 0.5625, 0.7188, 0.5, 0.75, 0.9375, 0.7344, 1.0, 0.7187, 0.9375, 0.7344, 0.0, 0.75, 0.0625, 0.7187, 0.0625, 0.75, 0.4375, 0.75, 0.5, 0.7188, 0.5, 0.7188, 0.4375, 0.75, 0.875, 0.75, 0.9375, 0.7187, 0.9375, 0.7188, 0.875, 0.75, 0.375, 0.75, 0.4375, 0.7188, 0.4375, 0.7188, 0.375, 0.75, 0.8125, 0.75, 0.875, 0.7188, 0.875, 0.7188, 0.8125, 0.75, 0.3125, 0.75, 0.375, 0.7188, 0.375, 0.7188, 0.3125, 0.25, 0.6875, 0.25, 0.7234, 0.2187, 0.7234, 0.2187, 0.6875, 0.6875, 0.7766, 0.6875, 0.8125, 0.6562, 0.8125, 0.6562, 0.7766, 0.2812, 0.7766, 0.2812, 0.8125, 0.25, 0.8125, 0.25, 0.7766, 0.7188, 0.6875, 0.7188, 0.7234, 0.6875, 0.7234, 0.6875, 0.6875, 0.75, 0.1875, 0.75, 0.2234, 0.7188, 0.2234, 0.7188, 0.1875, 0.7188, 0.2766, 0.7188, 0.3125, 0.6875, 0.3125, 0.6875, 0.2766, 0.75, 0.2766, 0.75, 0.3125, 0.7188, 0.3125, 0.7188, 0.2766, 0.7188, 0.625, 0.7188, 0.6875, 0.6875, 0.6875, 0.6875, 0.625, 0.7188, 0.125, 0.7188, 0.1875, 0.6875, 0.1875, 0.6875, 0.125, 0.7188, 0.5625, 0.7188, 0.625, 0.6875, 0.625, 0.6875, 0.5625, 0.7187, 0.0625, 0.7188, 0.125, 0.6875, 0.125, 0.6875, 0.0625, 0.7188, 0.5, 0.7188, 0.5625, 0.6875, 0.5625, 0.6875, 0.5, 0.7187, 0.9375, 0.7031, 1.0, 0.6875, 0.9375, 0.7031, 0.0, 0.7187, 0.0625, 0.6875, 0.0625, 0.7188, 0.4375, 0.7188, 0.5, 0.6875, 0.5, 0.6875, 0.4375, 0.7188, 0.875, 0.7187, 0.9375, 0.6875, 0.9375, 0.6875, 0.875, 0.7188, 0.375, 0.7188, 0.4375, 0.6875, 0.4375, 0.6875, 0.375, 0.7188, 0.8125, 0.7188, 0.875, 0.6875, 0.875, 0.6875, 0.8125, 0.7188, 0.3125, 0.7188, 0.375, 0.6875, 0.375, 0.6875, 0.3125, 0.6875, 0.5, 0.6875, 0.5625, 0.6562, 0.5625, 0.6562, 0.5, 0.6875, 0.9375, 0.6719, 1.0, 0.6562, 0.9375, 0.6719, 0.0, 0.6875, 0.0625, 0.6562, 0.0625, 0.6875, 0.4375, 0.6875, 0.5, 0.6562, 0.5, 0.6562, 0.4375, 0.6875, 0.875, 0.6875, 0.9375, 0.6562, 0.9375, 0.6562, 0.875, 0.6875, 0.375, 0.6875, 0.4375, 0.6562, 0.4375, 0.6562, 0.375, 0.6875, 0.8125, 0.6875, 0.875, 0.6562, 0.875, 0.6562, 0.8125, 0.6875, 0.3125, 0.6875, 0.375, 0.6562, 0.375, 0.6562, 0.3125, 0.6875, 0.6875, 0.6875, 0.7234, 0.6562, 0.7234, 0.6562, 0.6875, 0.6875, 0.1875, 0.6875, 0.2234, 0.6562, 0.2234, 0.6562, 0.1875, 0.6875, 0.2766, 0.6875, 0.3125, 0.6562, 0.3125, 0.6562, 0.2766, 0.6562, 0.7766, 0.6562, 0.8125, 0.625, 0.8125, 0.625, 0.7766, 0.6875, 0.625, 0.6875, 0.6875, 0.6562, 0.6875, 0.6562, 0.625, 0.6875, 0.125, 0.6875, 0.1875, 0.6562, 0.1875, 0.6562, 0.125, 0.6875, 0.5625, 0.6875, 0.625, 0.6562, 0.625, 0.6562, 0.5625, 0.6875, 0.0625, 0.6875, 0.125, 0.6562, 0.125, 0.6562, 0.0625, 0.6562, 0.1875, 0.6562, 0.2234, 0.625, 0.2234, 0.625, 0.1875, 0.6562, 0.2766, 0.6562, 0.3125, 0.625, 0.3125, 0.625, 0.2766, 0.625, 0.7766, 0.625, 0.8125, 0.5937, 0.8125, 0.5937, 0.7766, 0.6562, 0.625, 0.6562, 0.6875, 0.625, 0.6875, 0.625, 0.625, 0.6562, 0.125, 0.6562, 0.1875, 0.625, 0.1875, 0.625, 0.125, 0.6562, 0.5625, 0.6562, 0.625, 0.625, 0.625, 0.625, 0.5625, 0.6562, 0.0625, 0.6562, 0.125, 0.625, 0.125, 0.625, 0.0625, 0.6562, 0.5, 0.6562, 0.5625, 0.625, 0.5625, 0.625, 0.5, 0.6562, 0.9375, 0.6406, 1.0, 0.625, 0.9375, 0.6406, 0.0, 0.6562, 0.0625, 0.625, 0.0625, 0.6562, 0.4375, 0.6562, 0.5, 0.625, 0.5, 0.625, 0.4375, 0.6562, 0.875, 0.6562, 0.9375, 0.625, 0.9375, 0.625, 0.875, 0.6562, 0.375, 0.6562, 0.4375, 0.625, 0.4375, 0.625, 0.375, 0.6562, 0.8125, 0.6562, 0.875, 0.625, 0.875, 0.625, 0.8125, 0.6562, 0.3125, 0.6562, 0.375, 0.625, 0.375, 0.625, 0.3125, 0.6562, 0.6875, 0.6562, 0.7234, 0.625, 0.7234, 0.625, 0.6875, 0.6094, 0.0, 0.625, 0.0625, 0.5937, 0.0625, 0.625, 0.4375, 0.625, 0.5, 0.5937, 0.5, 0.5937, 0.4375, 0.625, 0.875, 0.625, 0.9375, 0.5937, 0.9375, 0.5937, 0.875, 0.625, 0.375, 0.625, 0.4375, 0.5937, 0.4375, 0.5938, 0.375, 0.625, 0.8125, 0.625, 0.875, 0.5937, 0.875, 0.5937, 0.8125, 0.625, 0.3125, 0.625, 0.375, 0.5938, 0.375, 0.5937, 0.3125, 0.625, 0.6875, 0.625, 0.7234, 0.5937, 0.7234, 0.5937, 0.6875, 0.625, 0.1875, 0.625, 0.2234, 0.5937, 0.2234, 0.5937, 0.1875, 0.625, 0.2766, 0.625, 0.3125, 0.5937, 0.3125, 0.5937, 0.2766, 0.5937, 0.7766, 0.5937, 0.8125, 0.5625, 0.8125, 0.5625, 0.7766, 0.625, 0.625, 0.625, 0.6875, 0.5937, 0.6875, 0.5937, 0.625, 0.625, 0.125, 0.625, 0.1875, 0.5937, 0.1875, 0.5937, 0.125, 0.625, 0.5625, 0.625, 0.625, 0.5937, 0.625, 0.5937, 0.5625, 0.625, 0.0625, 0.625, 0.125, 0.5937, 0.125, 0.5937, 0.0625, 0.625, 0.5, 0.625, 0.5625, 0.5937, 0.5625, 0.5937, 0.5, 0.625, 0.9375, 0.6094, 1.0, 0.5937, 0.9375, 0.5625, 0.7766, 0.5625, 0.8125, 0.5312, 0.8125, 0.5312, 0.7766, 0.5937, 0.625, 0.5937, 0.6875, 0.5625, 0.6875, 0.5625, 0.625, 0.5937, 0.125, 0.5937, 0.1875, 0.5625, 0.1875, 0.5625, 0.125, 0.5937, 0.5625, 0.5937, 0.625, 0.5625, 0.625, 0.5625, 0.5625, 0.5937, 0.0625, 0.5937, 0.125, 0.5625, 0.125, 0.5625, 0.0625, 0.5937, 0.5, 0.5937, 0.5625, 0.5625, 0.5625, 0.5625, 0.5, 0.5937, 0.9375, 0.5781, 1.0, 0.5625, 0.9375, 0.5781, 0.0, 0.5937, 0.0625, 0.5625, 0.0625, 0.5937, 0.4375, 0.5937, 0.5, 0.5625, 0.5, 0.5625, 0.4375, 0.5937, 0.875, 0.5937, 0.9375, 0.5625, 0.9375, 0.5625, 0.875, 0.5938, 0.375, 0.5937, 0.4375, 0.5625, 0.4375, 0.5625, 0.375, 0.5937, 0.8125, 0.5937, 0.875, 0.5625, 0.875, 0.5625, 0.8125, 0.5937, 0.3125, 0.5938, 0.375, 0.5625, 0.375, 0.5625, 0.3125, 0.5937, 0.6875, 0.5937, 0.7234, 0.5625, 0.7234, 0.5625, 0.6875, 0.5937, 0.1875, 0.5937, 0.2234, 0.5625, 0.2234, 0.5625, 0.1875, 0.5937, 0.2766, 0.5937, 0.3125, 0.5625, 0.3125, 0.5625, 0.2766, 0.5625, 0.875, 0.5625, 0.9375, 0.5312, 0.9375, 0.5312, 0.875, 0.5625, 0.375, 0.5625, 0.4375, 0.5312, 0.4375, 0.5312, 0.375, 0.5625, 0.8125, 0.5625, 0.875, 0.5312, 0.875, 0.5312, 0.8125, 0.5625, 0.3125, 0.5625, 0.375, 0.5312, 0.375, 0.5312, 0.3125, 0.5625, 0.6875, 0.5625, 0.7234, 0.5312, 0.7234, 0.5312, 0.6875, 0.5625, 0.1875, 0.5625, 0.2234, 0.5312, 0.2234, 0.5312, 0.1875, 0.5625, 0.2766, 0.5625, 0.3125, 0.5312, 0.3125, 0.5312, 0.2766, 0.5312, 0.7766, 0.5312, 0.8125, 0.5, 0.8125, 0.5, 0.7766, 0.5625, 0.625, 0.5625, 0.6875, 0.5312, 0.6875, 0.5312, 0.625, 0.5625, 0.125, 0.5625, 0.1875, 0.5312, 0.1875, 0.5312, 0.125, 0.5625, 0.5625, 0.5625, 0.625, 0.5312, 0.625, 0.5312, 0.5625, 0.5625, 0.0625, 0.5625, 0.125, 0.5312, 0.125, 0.5312, 0.0625, 0.5625, 0.5, 0.5625, 0.5625, 0.5312, 0.5625, 0.5312, 0.5, 0.5625, 0.9375, 0.5469, 1.0, 0.5312, 0.9375, 0.5469, 0.0, 0.5625, 0.0625, 0.5312, 0.0625, 0.5625, 0.4375, 0.5625, 0.5, 0.5312, 0.5, 0.5312, 0.4375, 0.5312, 0.625, 0.5312, 0.6875, 0.5, 0.6875, 0.5, 0.625, 0.5312, 0.125, 0.5312, 0.1875, 0.5, 0.1875, 0.5, 0.125, 0.5312, 0.5625, 0.5312, 0.625, 0.5, 0.625, 0.5, 0.5625, 0.5312, 0.0625, 0.5312, 0.125, 0.5, 0.125, 0.5, 0.0625, 0.5312, 0.5, 0.5312, 0.5625, 0.5, 0.5625, 0.5, 0.5, 0.5312, 0.9375, 0.5156, 1.0, 0.5, 0.9375, 0.5156, 0.0, 0.5312, 0.0625, 0.5, 0.0625, 0.5312, 0.4375, 0.5312, 0.5, 0.5, 0.5, 0.5, 0.4375, 0.5312, 0.875, 0.5312, 0.9375, 0.5, 0.9375, 0.5, 0.875, 0.5312, 0.375, 0.5312, 0.4375, 0.5, 0.4375, 0.5, 0.375, 0.5312, 0.8125, 0.5312, 0.875, 0.5, 0.875, 0.5, 0.8125, 0.5312, 0.3125, 0.5312, 0.375, 0.5, 0.375, 0.5, 0.3125, 0.5312, 0.6875, 0.5312, 0.7234, 0.5, 0.7234, 0.5, 0.6875, 0.5312, 0.1875, 0.5312, 0.2234, 0.5, 0.2234, 0.5, 0.1875, 0.5312, 0.2766, 0.5312, 0.3125, 0.5, 0.3125, 0.5, 0.2766, 0.5, 0.7766, 0.5, 0.8125, 0.4687, 0.8125, 0.4687, 0.7766, 0.5, 0.375, 0.5, 0.4375, 0.4687, 0.4375, 0.4687, 0.375, 0.5, 0.8125, 0.5, 0.875, 0.4687, 0.875, 0.4687, 0.8125, 0.5, 0.3125, 0.5, 0.375, 0.4687, 0.375, 0.4687, 0.3125, 0.5, 0.6875, 0.5, 0.7234, 0.4687, 0.7234, 0.4687, 0.6875, 0.5, 0.1875, 0.5, 0.2234, 0.4687, 0.2234, 0.4687, 0.1875, 0.5, 0.2766, 0.5, 0.3125, 0.4687, 0.3125, 0.4687, 0.2766, 0.4687, 0.7766, 0.4687, 0.8125, 0.4375, 0.8125, 0.4375, 0.7766, 0.5, 0.625, 0.5, 0.6875, 0.4687, 0.6875, 0.4687, 0.625, 0.5, 0.125, 0.5, 0.1875, 0.4687, 0.1875, 0.4687, 0.125, 0.5, 0.5625, 0.5, 0.625, 0.4687, 0.625, 0.4687, 0.5625, 0.5, 0.0625, 0.5, 0.125, 0.4687, 0.125, 0.4687, 0.0625, 0.5, 0.5, 0.5, 0.5625, 0.4687, 0.5625, 0.4687, 0.5, 0.5, 0.9375, 0.4844, 1.0, 0.4687, 0.9375, 0.4844, 0.0, 0.5, 0.0625, 0.4687, 0.0625, 0.5, 0.4375, 0.5, 0.5, 0.4687, 0.5, 0.4687, 0.4375, 0.5, 0.875, 0.5, 0.9375, 0.4687, 0.9375, 0.4687, 0.875, 0.4687, 0.125, 0.4687, 0.1875, 0.4375, 0.1875, 0.4375, 0.125, 0.4687, 0.5625, 0.4687, 0.625, 0.4375, 0.625, 0.4375, 0.5625, 0.4687, 0.0625, 0.4687, 0.125, 0.4375, 0.125, 0.4375, 0.0625, 0.4687, 0.5, 0.4687, 0.5625, 0.4375, 0.5625, 0.4375, 0.5, 0.4687, 0.9375, 0.4531, 1.0, 0.4375, 0.9375, 0.4531, 0.0, 0.4687, 0.0625, 0.4375, 0.0625, 0.4687, 0.4375, 0.4687, 0.5, 0.4375, 0.5, 0.4375, 0.4375, 0.4687, 0.875, 0.4687, 0.9375, 0.4375, 0.9375, 0.4375, 0.875, 0.4687, 0.375, 0.4687, 0.4375, 0.4375, 0.4375, 0.4375, 0.375, 0.4687, 0.8125, 0.4687, 0.875, 0.4375, 0.875, 0.4375, 0.8125, 0.4687, 0.3125, 0.4687, 0.375, 0.4375, 0.375, 0.4375, 0.3125, 0.4687, 0.6875, 0.4687, 0.7234, 0.4375, 0.7234, 0.4375, 0.6875, 0.4687, 0.1875, 0.4687, 0.2234, 0.4375, 0.2234, 0.4375, 0.1875, 0.4687, 0.2766, 0.4687, 0.3125, 0.4375, 0.3125, 0.4375, 0.2766, 0.4375, 0.7766, 0.4375, 0.8125, 0.4062, 0.8125, 0.4062, 0.7766, 0.4687, 0.625, 0.4687, 0.6875, 0.4375, 0.6875, 0.4375, 0.625, 0.4375, 0.8125, 0.4375, 0.875, 0.4062, 0.875, 0.4062, 0.8125, 0.4375, 0.3125, 0.4375, 0.375, 0.4062, 0.375, 0.4062, 0.3125, 0.4375, 0.6875, 0.4375, 0.7234, 0.4062, 0.7234, 0.4062, 0.6875, 0.4375, 0.1875, 0.4375, 0.2234, 0.4062, 0.2234, 0.4062, 0.1875, 0.4375, 0.2766, 0.4375, 0.3125, 0.4062, 0.3125, 0.4062, 0.2766, 0.4062, 0.7766, 0.4062, 0.8125, 0.375, 0.8125, 0.375, 0.7766, 0.4375, 0.625, 0.4375, 0.6875, 0.4062, 0.6875, 0.4062, 0.625, 0.4375, 0.125, 0.4375, 0.1875, 0.4062, 0.1875, 0.4062, 0.125, 0.4375, 0.5625, 0.4375, 0.625, 0.4062, 0.625, 0.4062, 0.5625, 0.4375, 0.0625, 0.4375, 0.125, 0.4062, 0.125, 0.4062, 0.0625, 0.4375, 0.5, 0.4375, 0.5625, 0.4062, 0.5625, 0.4062, 0.5, 0.4375, 0.9375, 0.4219, 1.0, 0.4062, 0.9375, 0.4219, 0.0, 0.4375, 0.0625, 0.4062, 0.0625, 0.4375, 0.4375, 0.4375, 0.5, 0.4062, 0.5, 0.4062, 0.4375, 0.4375, 0.875, 0.4375, 0.9375, 0.4062, 0.9375, 0.4062, 0.875, 0.4375, 0.375, 0.4375, 0.4375, 0.4062, 0.4375, 0.4062, 0.375, 0.4062, 0.5625, 0.4062, 0.625, 0.375, 0.625, 0.375, 0.5625, 0.4062, 0.0625, 0.4062, 0.125, 0.375, 0.125, 0.375, 0.0625, 0.4062, 0.5, 0.4062, 0.5625, 0.375, 0.5625, 0.375, 0.5, 0.4062, 0.9375, 0.3906, 1.0, 0.375, 0.9375, 0.3906, 0.0, 0.4062, 0.0625, 0.375, 0.0625, 0.4062, 0.4375, 0.4062, 0.5, 0.375, 0.5, 0.375, 0.4375, 0.4062, 0.875, 0.4062, 0.9375, 0.375, 0.9375, 0.375, 0.875, 0.4062, 0.375, 0.4062, 0.4375, 0.375, 0.4375, 0.375, 0.375, 0.4062, 0.8125, 0.4062, 0.875, 0.375, 0.875, 0.375, 0.8125, 0.4062, 0.3125, 0.4062, 0.375, 0.375, 0.375, 0.375, 0.3125, 0.4062, 0.6875, 0.4062, 0.7234, 0.375, 0.7234, 0.375, 0.6875, 0.4062, 0.1875, 0.4062, 0.2234, 0.375, 0.2234, 0.375, 0.1875, 0.4062, 0.2766, 0.4062, 0.3125, 0.375, 0.3125, 0.375, 0.2766, 0.375, 0.7766, 0.375, 0.8125, 0.3437, 0.8125, 0.3437, 0.7766, 0.4062, 0.625, 0.4062, 0.6875, 0.375, 0.6875, 0.375, 0.625, 0.4062, 0.125, 0.4062, 0.1875, 0.375, 0.1875, 0.375, 0.125, 0.375, 0.3125, 0.375, 0.375, 0.3437, 0.375, 0.3437, 0.3125, 0.375, 0.6875, 0.375, 0.7234, 0.3437, 0.7234, 0.3437, 0.6875, 0.375, 0.1875, 0.375, 0.2234, 0.3437, 0.2234, 0.3437, 0.1875, 0.375, 0.2766, 0.375, 0.3125, 0.3437, 0.3125, 0.3437, 0.2766, 0.3437, 0.7766, 0.3437, 0.8125, 0.3125, 0.8125, 0.3125, 0.7766, 0.375, 0.625, 0.375, 0.6875, 0.3437, 0.6875, 0.3437, 0.625, 0.375, 0.125, 0.375, 0.1875, 0.3437, 0.1875, 0.3437, 0.125, 0.375, 0.5625, 0.375, 0.625, 0.3437, 0.625, 0.3437, 0.5625, 0.375, 0.0625, 0.375, 0.125, 0.3437, 0.125, 0.3437, 0.0625, 0.375, 0.5, 0.375, 0.5625, 0.3437, 0.5625, 0.3437, 0.5, 0.375, 0.9375, 0.3594, 1.0, 0.3437, 0.9375, 0.3594, 0.0, 0.375, 0.0625, 0.3437, 0.0625, 0.375, 0.4375, 0.375, 0.5, 0.3437, 0.5, 0.3437, 0.4375, 0.375, 0.875, 0.375, 0.9375, 0.3437, 0.9375, 0.3437, 0.875, 0.375, 0.375, 0.375, 0.4375, 0.3437, 0.4375, 0.3437, 0.375, 0.375, 0.8125, 0.375, 0.875, 0.3437, 0.875, 0.3437, 0.8125, 0.3437, 0.0625, 0.3437, 0.125, 0.3125, 0.125, 0.3125, 0.0625, 0.3437, 0.5, 0.3437, 0.5625, 0.3125, 0.5625, 0.3125, 0.5, 0.3437, 0.9375, 0.3281, 1.0, 0.3125, 0.9375, 0.3281, 0.0, 0.3437, 0.0625, 0.3125, 0.0625, 0.3437, 0.4375, 0.3437, 0.5, 0.3125, 0.5, 0.3125, 0.4375, 0.3437, 0.875, 0.3437, 0.9375, 0.3125, 0.9375, 0.3125, 0.875, 0.3437, 0.375, 0.3437, 0.4375, 0.3125, 0.4375, 0.3125, 0.375, 0.3437, 0.8125, 0.3437, 0.875, 0.3125, 0.875, 0.3125, 0.8125, 0.3437, 0.3125, 0.3437, 0.375, 0.3125, 0.375, 0.3125, 0.3125, 0.3437, 0.6875, 0.3437, 0.7234, 0.3125, 0.7234, 0.3125, 0.6875, 0.3437, 0.1875, 0.3437, 0.2234, 0.3125, 0.2234, 0.3125, 0.1875, 0.3437, 0.2766, 0.3437, 0.3125, 0.3125, 0.3125, 0.3125, 0.2766, 0.3125, 0.7766, 0.3125, 0.8125, 0.2812, 0.8125, 0.2812, 0.7766, 0.3437, 0.625, 0.3437, 0.6875, 0.3125, 0.6875, 0.3125, 0.625, 0.3437, 0.125, 0.3437, 0.1875, 0.3125, 0.1875, 0.3125, 0.125, 0.3437, 0.5625, 0.3437, 0.625, 0.3125, 0.625, 0.3125, 0.5625, 0.3125, 0.1875, 0.3125, 0.2234, 0.2812, 0.2234, 0.2812, 0.1875, 0.3125, 0.2766, 0.3125, 0.3125, 0.2812, 0.3125, 0.2812, 0.2766, 0.2812, 0.2766, 0.2812, 0.3125, 0.25, 0.3125, 0.25, 0.2766, 0.3125, 0.625, 0.3125, 0.6875, 0.2812, 0.6875, 0.2812, 0.625, 0.3125, 0.125, 0.3125, 0.1875, 0.2812, 0.1875, 0.2812, 0.125, 0.3125, 0.5625, 0.3125, 0.625, 0.2812, 0.625, 0.2812, 0.5625, 0.3125, 0.0625, 0.3125, 0.125, 0.2812, 0.125, 0.2812, 0.0625, 0.3125, 0.5, 0.3125, 0.5625, 0.2812, 0.5625, 0.2812, 0.5, 0.3125, 0.9375, 0.2969, 1.0, 0.2812, 0.9375, 0.2969, 0.0, 0.3125, 0.0625, 0.2812, 0.0625, 0.3125, 0.4375, 0.3125, 0.5, 0.2812, 0.5, 0.2812, 0.4375, 0.3125, 0.875, 0.3125, 0.9375, 0.2812, 0.9375, 0.2812, 0.875, 0.3125, 0.375, 0.3125, 0.4375, 0.2812, 0.4375, 0.2812, 0.375, 0.3125, 0.8125, 0.3125, 0.875, 0.2812, 0.875, 0.2812, 0.8125, 0.3125, 0.3125, 0.3125, 0.375, 0.2812, 0.375, 0.2812, 0.3125, 0.3125, 0.6875, 0.3125, 0.7234, 0.2812, 0.7234, 0.2812, 0.6875, 0.2812, 0.9375, 0.2656, 1.0, 0.25, 0.9375, 0.2656, 0.0, 0.2812, 0.0625, 0.25, 0.0625, 0.2812, 0.4375, 0.2812, 0.5, 0.25, 0.5, 0.25, 0.4375, 0.2812, 0.875, 0.2812, 0.9375, 0.25, 0.9375, 0.25, 0.875, 0.2812, 0.375, 0.2812, 0.4375, 0.25, 0.4375, 0.25, 0.375, 0.2812, 0.8125, 0.2812, 0.875, 0.25, 0.875, 0.25, 0.8125, 0.2812, 0.3125, 0.2812, 0.375, 0.25, 0.375, 0.25, 0.3125, 0.25, 0.2766, 0.25, 0.3125, 0.2187, 0.3125, 0.2187, 0.2766, 0.2812, 0.1875, 0.2812, 0.2234, 0.25, 0.2234, 0.25, 0.1875, 0.2187, 0.7766, 0.2188, 0.8125, 0.1875, 0.8125, 0.1875, 0.7766, 0.25, 0.7766, 0.2187, 0.7766, 0.2187, 0.7234, 0.25, 0.7234, 0.2812, 0.625, 0.2812, 0.6875, 0.25, 0.6875, 0.25, 0.625, 0.2812, 0.125, 0.2812, 0.1875, 0.25, 0.1875, 0.25, 0.125, 0.2812, 0.5625, 0.2812, 0.625, 0.25, 0.625, 0.25, 0.5625, 0.2812, 0.0625, 0.2812, 0.125, 0.25, 0.125, 0.25, 0.0625, 0.2812, 0.5, 0.2812, 0.5625, 0.25, 0.5625, 0.25, 0.5, 0.25, 0.2766, 0.2187, 0.2766, 0.2187, 0.2766, 0.25, 0.2766, 0.4062, 0.2766, 0.375, 0.2766, 0.375, 0.2766, 0.4062, 0.2766, 0.625, 0.2234, 0.6562, 0.2234, 0.6562, 0.2234, 0.625, 0.2234, 0.375, 0.2234, 0.4062, 0.2234, 0.4062, 0.2234, 0.375, 0.2234, 1.0, 0.2766, 0.9688, 0.2766, 0.9688, 0.2766, 1.0, 0.2766, 0.2187, 0.7234, 0.25, 0.7234, 0.25, 0.7234, 0.2187, 0.7234, 0.9688, 0.2234, 1.0, 0.2234, 1.0, 0.2234, 0.9688, 0.2234, 0.6875, 0.2766, 0.6562, 0.2766, 0.6562, 0.2766, 0.6875, 0.2766, 0.4062, 0.7766, 0.375, 0.7766, 0.375, 0.7766, 0.4062, 0.7766, 0.6562, 0.2234, 0.6875, 0.2234, 0.6875, 0.2234, 0.6562, 0.2234, 0.25, 0.7766, 0.2187, 0.7766, 0.2187, 0.7766, 0.25, 0.7766, 0.375, 0.7234, 0.4062, 0.7234, 0.4062, 0.7234, 0.375, 0.7234, 1.0, 0.7766, 0.9688, 0.7766, 0.9688, 0.7766, 1.0, 0.7766, 0.9688, 0.7234, 1.0, 0.7234, 1.0, 0.7234, 0.9688, 0.7234, 0.6875, 0.7766, 0.6562, 0.7766, 0.6562, 0.7766, 0.6875, 0.7766, 0.4375, 0.2766, 0.4062, 0.2766, 0.4062, 0.2766, 0.4375, 0.2766, 0.6562, 0.7234, 0.6875, 0.7234, 0.6875, 0.7234, 0.6562, 0.7234, 0.4062, 0.2234, 0.4375, 0.2234, 0.4375, 0.2234, 0.4062, 0.2234, 0.03125, 0.2766, 0.0, 0.2766, 0.0, 0.2766, 0.03125, 0.2766, 2.535e-08, 0.2234, 0.03125, 0.2234, 0.03125, 0.2234, 2.535e-08, 0.2234, 0.7188, 0.2766, 0.6875, 0.2766, 0.6875, 0.2766, 0.7188, 0.2766, 0.4375, 0.7766, 0.4062, 0.7766, 0.4062, 0.7766, 0.4375, 0.7766, 0.4062, 0.7234, 0.4375, 0.7234, 0.4375, 0.7234, 0.4062, 0.7234, 0.03125, 0.7766, 2.535e-08, 0.7766, 2.535e-08, 0.7766, 0.03125, 0.7766, 0.6875, 0.2234, 0.7188, 0.2234, 0.7188, 0.2234, 0.6875, 0.2234, 0.0, 0.7234, 0.03125, 0.7234, 0.03125, 0.7234, 0.0, 0.7234, 0.4687, 0.2766, 0.4375, 0.2766, 0.4375, 0.2766, 0.4687, 0.2766, 0.7188, 0.7766, 0.6875, 0.7766, 0.6875, 0.7766, 0.7188, 0.7766, 0.4375, 0.2234, 0.4687, 0.2234, 0.4687, 0.2234, 0.4375, 0.2234, 0.0625, 0.2766, 0.03125, 0.2766, 0.03125, 0.2766, 0.0625, 0.2766, 0.03125, 0.2234, 0.0625, 0.2234, 0.0625, 0.2234, 0.03125, 0.2234, 0.6875, 0.7234, 0.7188, 0.7234, 0.7188, 0.7234, 0.6875, 0.7234, 0.4687, 0.7766, 0.4375, 0.7766, 0.4375, 0.7766, 0.4687, 0.7766, 0.4375, 0.7234, 0.4687, 0.7234, 0.4687, 0.7234, 0.4375, 0.7234, 0.0625, 0.7766, 0.03125, 0.7766, 0.03125, 0.7766, 0.0625, 0.7766, 0.8125, 0.2766, 0.7812, 0.2766, 0.7812, 0.2766, 0.8125, 0.2766, 0.03125, 0.7234, 0.0625, 0.7234, 0.0625, 0.7234, 0.03125, 0.7234, 0.7812, 0.2234, 0.8125, 0.2234, 0.8125, 0.2234, 0.7812, 0.2234, 0.5, 0.2766, 0.4687, 0.2766, 0.4687, 0.2766, 0.5, 0.2766, 0.4687, 0.2234, 0.5, 0.2234, 0.5, 0.2234, 0.4687, 0.2234, 0.09375, 0.2766, 0.0625, 0.2766, 0.0625, 0.2766, 0.09375, 0.2766, 0.2812, 0.7766, 0.25, 0.7766, 0.25, 0.7766, 0.2812, 0.7766, 0.8125, 0.7766, 0.7812, 0.7766, 0.7812, 0.7766, 0.8125, 0.7766, 0.0625, 0.2234, 0.09375, 0.2234, 0.09375, 0.2234, 0.0625, 0.2234, 0.25, 0.7234, 0.2812, 0.7234, 0.2812, 0.7234, 0.25, 0.7234, 0.7812, 0.7234, 0.8125, 0.7234, 0.8125, 0.7234, 0.7812, 0.7234, 0.5, 0.7766, 0.4687, 0.7766, 0.4687, 0.7766, 0.5, 0.7766, 0.75, 0.7766, 0.7188, 0.7766, 0.7188, 0.7766, 0.75, 0.7766, 0.4687, 0.7234, 0.5, 0.7234, 0.5, 0.7234, 0.4687, 0.7234, 0.09375, 0.7766, 0.0625, 0.7766, 0.0625, 0.7766, 0.09375, 0.7766, 0.7188, 0.7234, 0.75, 0.7234, 0.75, 0.7234, 0.7188, 0.7234, 0.8125, 0.2234, 0.8438, 0.2234, 0.8438, 0.2234, 0.8125, 0.2234, 0.0625, 0.7234, 0.09375, 0.7234, 0.09375, 0.7234, 0.0625, 0.7234, 0.7812, 0.7766, 0.75, 0.7766, 0.75, 0.7766, 0.7812, 0.7766, 0.5312, 0.2766, 0.5, 0.2766, 0.5, 0.2766, 0.5312, 0.2766, 0.75, 0.7234, 0.7812, 0.7234, 0.7812, 0.7234, 0.75, 0.7234, 0.8438, 0.2766, 0.8125, 0.2766, 0.8125, 0.2766, 0.8438, 0.2766, 0.5, 0.2234, 0.5312, 0.2234, 0.5312, 0.2234, 0.5, 0.2234, 0.125, 0.2766, 0.09375, 0.2766, 0.09375, 0.2766, 0.125, 0.2766, 0.75, 0.2234, 0.7812, 0.2234, 0.7812, 0.2234, 0.75, 0.2234, 0.8125, 0.7234, 0.8438, 0.7234, 0.8438, 0.7234, 0.8125, 0.7234, 0.09375, 0.2234, 0.125, 0.2234, 0.125, 0.2234, 0.09375, 0.2234, 0.7812, 0.2766, 0.75, 0.2766, 0.75, 0.2766, 0.7812, 0.2766, 0.5312, 0.7766, 0.5, 0.7766, 0.5, 0.7766, 0.5312, 0.7766, 0.75, 0.7766, 0.75, 0.8125, 0.7188, 0.8125, 0.7188, 0.7766, 0.25, 0.2766, 0.2187, 0.2766, 0.2187, 0.2234, 0.25, 0.2234, 0.1875, 0.7234, 0.2187, 0.7234, 0.2187, 0.7766, 0.1875, 0.7766, 0.1875, 0.2234, 0.2187, 0.2234, 0.2187, 0.2766, 0.1875, 0.2766, 0.1875, 0.2766, 0.1563, 0.2766, 0.1563, 0.2234, 0.1875, 0.2234, 0.1563, 0.7234, 0.1875, 0.7234, 0.1875, 0.7766, 0.1563, 0.7766, 0.125, 0.7234, 0.1563, 0.7234, 0.1563, 0.7766, 0.125, 0.7766, 0.125, 0.2234, 0.1563, 0.2234, 0.1563, 0.2766, 0.125, 0.2766, 0.09375, 0.7234, 0.125, 0.7234, 0.125, 0.7766, 0.09375, 0.7766, 0.09375, 0.2234, 0.125, 0.2234, 0.125, 0.2766, 0.09375, 0.2766, 0.0625, 0.7234, 0.09375, 0.7234, 0.09375, 0.7766, 0.0625, 0.7766, 0.0625, 0.2234, 0.09375, 0.2234, 0.09375, 0.2766, 0.0625, 0.2766, 0.03125, 0.7234, 0.0625, 0.7234, 0.0625, 0.7766, 0.03125, 0.7766, 0.03125, 0.2234, 0.0625, 0.2234, 0.0625, 0.2766, 0.03125, 0.2766, 0.0, 0.7234, 0.03125, 0.7234, 0.03125, 0.7766, 2.535e-08, 0.7766, 2.535e-08, 0.2234, 0.03125, 0.2234, 0.03125, 0.2766, 0.0, 0.2766, 0.9688, 0.7234, 1.0, 0.7234, 1.0, 0.7766, 0.9688, 0.7766, 0.9688, 0.2234, 1.0, 0.2234, 1.0, 0.2766, 0.9688, 0.2766, 0.9375, 0.7234, 0.9688, 0.7234, 0.9688, 0.7766, 0.9375, 0.7766, 0.9375, 0.2234, 0.9688, 0.2234, 0.9688, 0.2766, 0.9375, 0.2766, 0.9062, 0.7234, 0.9375, 0.7234, 0.9375, 0.7766, 0.9062, 0.7766, 0.9062, 0.2234, 0.9375, 0.2234, 0.9375, 0.2766, 0.9062, 0.2766, 0.875, 0.2234, 0.9062, 0.2234, 0.9062, 0.2766, 0.875, 0.2766, 0.9062, 0.7766, 0.875, 0.7766, 0.875, 0.7234, 0.9062, 0.7234, 0.8438, 0.7234, 0.875, 0.7234, 0.875, 0.7766, 0.8438, 0.7766, 0.8438, 0.2234, 0.875, 0.2234, 0.875, 0.2766, 0.8438, 0.2766, 0.8438, 0.7766, 0.8125, 0.7766, 0.8125, 0.7234, 0.8438, 0.7234, 0.8438, 0.2766, 0.8125, 0.2766, 0.8125, 0.2234, 0.8438, 0.2234, 0.7812, 0.7234, 0.8125, 0.7234, 0.8125, 0.7766, 0.7812, 0.7766, 0.7812, 0.2234, 0.8125, 0.2234, 0.8125, 0.2766, 0.7812, 0.2766, 0.6875, 0.7234, 0.7188, 0.7234, 0.7188, 0.7766, 0.6875, 0.7766, 0.6875, 0.2234, 0.7188, 0.2234, 0.7188, 0.2766, 0.6875, 0.2766, 0.6562, 0.7234, 0.6875, 0.7234, 0.6875, 0.7766, 0.6562, 0.7766, 0.6562, 0.2234, 0.6875, 0.2234, 0.6875, 0.2766, 0.6562, 0.2766, 0.625, 0.2234, 0.6562, 0.2234, 0.6562, 0.2766, 0.625, 0.2766, 0.6562, 0.7766, 0.625, 0.7766, 0.625, 0.7234, 0.6562, 0.7234, 0.5937, 0.7234, 0.625, 0.7234, 0.625, 0.7766, 0.5937, 0.7766, 0.5937, 0.2234, 0.625, 0.2234, 0.625, 0.2766, 0.5937, 0.2766, 0.5937, 0.2766, 0.5625, 0.2766, 0.5625, 0.2234, 0.5937, 0.2234, 0.5625, 0.7234, 0.5937, 0.7234, 0.5937, 0.7766, 0.5625, 0.7766, 0.5312, 0.7234, 0.5625, 0.7234, 0.5625, 0.7766, 0.5312, 0.7766, 0.5312, 0.2234, 0.5625, 0.2234, 0.5625, 0.2766, 0.5312, 0.2766, 0.5, 0.7234, 0.5312, 0.7234, 0.5312, 0.7766, 0.5, 0.7766, 0.5, 0.2234, 0.5312, 0.2234, 0.5312, 0.2766, 0.5, 0.2766, 0.4687, 0.7234, 0.5, 0.7234, 0.5, 0.7766, 0.4687, 0.7766, 0.4687, 0.2234, 0.5, 0.2234, 0.5, 0.2766, 0.4687, 0.2766, 0.4375, 0.7234, 0.4687, 0.7234, 0.4687, 0.7766, 0.4375, 0.7766, 0.4375, 0.2234, 0.4687, 0.2234, 0.4687, 0.2766, 0.4375, 0.2766, 0.4062, 0.7234, 0.4375, 0.7234, 0.4375, 0.7766, 0.4062, 0.7766, 0.4062, 0.2234, 0.4375, 0.2234, 0.4375, 0.2766, 0.4062, 0.2766, 0.375, 0.7234, 0.4062, 0.7234, 0.4062, 0.7766, 0.375, 0.7766, 0.375, 0.2234, 0.4062, 0.2234, 0.4062, 0.2766, 0.375, 0.2766, 0.3437, 0.7234, 0.375, 0.7234, 0.375, 0.7766, 0.3437, 0.7766, 0.3437, 0.2234, 0.375, 0.2234, 0.375, 0.2766, 0.3437, 0.2766, 0.3125, 0.7234, 0.3437, 0.7234, 0.3437, 0.7766, 0.3125, 0.7766, 0.3125, 0.2234, 0.3437, 0.2234, 0.3437, 0.2766, 0.3125, 0.2766, 0.2812, 0.2234, 0.3125, 0.2234, 0.3125, 0.2766, 0.2812, 0.2766, 0.3125, 0.7766, 0.2812, 0.7766, 0.2812, 0.7234, 0.3125, 0.7234, 0.25, 0.2234, 0.2812, 0.2234, 0.2812, 0.2766, 0.25, 0.2766, 0.75, 0.2766, 0.7188, 0.2766, 0.7188, 0.2234, 0.75, 0.2234, 0.7812, 0.2766, 0.75, 0.2766, 0.75, 0.2234, 0.7812, 0.2234, 0.75, 0.7234, 0.7812, 0.7234, 0.7812, 0.7766, 0.75, 0.7766, 0.7188, 0.7234, 0.75, 0.7234, 0.75, 0.7766, 0.7188, 0.7766, 0.25, 0.7234, 0.2812, 0.7234, 0.2812, 0.7766, 0.25, 0.7766, 0.6562, 0.2766, 0.625, 0.2766, 0.625, 0.2766, 0.6562, 0.2766, 0.9375, 0.7234, 0.9688, 0.7234, 0.9688, 0.7234, 0.9375, 0.7234, 0.6562, 0.7766, 0.625, 0.7766, 0.625, 0.7766, 0.6562, 0.7766, 0.9688, 0.7766, 0.9375, 0.7766, 0.9375, 0.7766, 0.9688, 0.7766, 0.3437, 0.7234, 0.375, 0.7234, 0.375, 0.7234, 0.3437, 0.7234, 0.2187, 0.2234, 0.25, 0.2234, 0.25, 0.2234, 0.2187, 0.2234, 0.375, 0.7766, 0.3437, 0.7766, 0.3437, 0.7766, 0.375, 0.7766, 0.625, 0.7234, 0.6562, 0.7234, 0.6562, 0.7234, 0.625, 0.7234, 0.9375, 0.2234, 0.9688, 0.2234, 0.9688, 0.2234, 0.9375, 0.2234, 0.1875, 0.7234, 0.2187, 0.7234, 0.2187, 0.7234, 0.1875, 0.7234, 0.9688, 0.2766, 0.9375, 0.2766, 0.9375, 0.2766, 0.9688, 0.2766, 0.3437, 0.2234, 0.375, 0.2234, 0.375, 0.2234, 0.3437, 0.2234, 0.2187, 0.7766, 0.1875, 0.7766, 0.1875, 0.7766, 0.2187, 0.7766, 0.5937, 0.7234, 0.625, 0.7234, 0.625, 0.7234, 0.5937, 0.7234, 0.375, 0.2766, 0.3437, 0.2766, 0.3437, 0.2766, 0.375, 0.2766, 0.625, 0.7766, 0.5937, 0.7766, 0.5937, 0.7766, 0.625, 0.7766, 0.9062, 0.7234, 0.9375, 0.7234, 0.9375, 0.7234, 0.9062, 0.7234, 0.1875, 0.2234, 0.2187, 0.2234, 0.2187, 0.2234, 0.1875, 0.2234, 0.9375, 0.7766, 0.9062, 0.7766, 0.9062, 0.7766, 0.9375, 0.7766, 0.3125, 0.7234, 0.3437, 0.7234, 0.3437, 0.7234, 0.3125, 0.7234, 0.2187, 0.2766, 0.1875, 0.2766, 0.1875, 0.2766, 0.2187, 0.2766, 0.5937, 0.2234, 0.625, 0.2234, 0.625, 0.2234, 0.5937, 0.2234, 0.3437, 0.7766, 0.3125, 0.7766, 0.3125, 0.7766, 0.3437, 0.7766, 0.1875, 0.2766, 0.1563, 0.2766, 0.1563, 0.2766, 0.1875, 0.2766, 0.625, 0.2766, 0.5937, 0.2766, 0.5937, 0.2766, 0.625, 0.2766, 0.9062, 0.2234, 0.9375, 0.2234, 0.9375, 0.2234, 0.9062, 0.2234, 0.5937, 0.2766, 0.5625, 0.2766, 0.5625, 0.2766, 0.5937, 0.2766, 0.9375, 0.2766, 0.9062, 0.2766, 0.9062, 0.2766, 0.9375, 0.2766, 0.3125, 0.2234, 0.3437, 0.2234, 0.3437, 0.2234, 0.3125, 0.2234, 0.1563, 0.2234, 0.1875, 0.2234, 0.1875, 0.2234, 0.1563, 0.2234, 0.3437, 0.2766, 0.3125, 0.2766, 0.3125, 0.2766, 0.3437, 0.2766, 0.5625, 0.2234, 0.5937, 0.2234, 0.5937, 0.2234, 0.5625, 0.2234, 0.875, 0.2234, 0.9062, 0.2234, 0.9062, 0.2234, 0.875, 0.2234, 0.1563, 0.7234, 0.1875, 0.7234, 0.1875, 0.7234, 0.1563, 0.7234, 0.9062, 0.2766, 0.875, 0.2766, 0.875, 0.2766, 0.9062, 0.2766, 0.2812, 0.2234, 0.3125, 0.2234, 0.3125, 0.2234, 0.2812, 0.2234, 0.1875, 0.7766, 0.1563, 0.7766, 0.1563, 0.7766, 0.1875, 0.7766, 0.5625, 0.7234, 0.5937, 0.7234, 0.5937, 0.7234, 0.5625, 0.7234, 0.9062, 0.7766, 0.875, 0.7766, 0.875, 0.7766, 0.9062, 0.7766, 0.3125, 0.2766, 0.2812, 0.2766, 0.2812, 0.2766, 0.3125, 0.2766, 0.5937, 0.7766, 0.5625, 0.7766, 0.5625, 0.7766, 0.5937, 0.7766, 0.3125, 0.7766, 0.2812, 0.7766, 0.2812, 0.7766, 0.3125, 0.7766, 0.125, 0.7234, 0.1563, 0.7234, 0.1563, 0.7234, 0.125, 0.7234, 0.875, 0.7234, 0.9062, 0.7234, 0.9062, 0.7234, 0.875, 0.7234, 0.1563, 0.7766, 0.125, 0.7766, 0.125, 0.7766, 0.1563, 0.7766, 0.5312, 0.7234, 0.5625, 0.7234, 0.5625, 0.7234, 0.5312, 0.7234, 0.2812, 0.7234, 0.3125, 0.7234, 0.3125, 0.7234, 0.2812, 0.7234, 0.5625, 0.7766, 0.5312, 0.7766, 0.5312, 0.7766, 0.5625, 0.7766, 0.8438, 0.7234, 0.875, 0.7234, 0.875, 0.7234, 0.8438, 0.7234, 0.125, 0.2234, 0.1563, 0.2234, 0.1563, 0.2234, 0.125, 0.2234, 0.875, 0.7766, 0.8438, 0.7766, 0.8438, 0.7766, 0.875, 0.7766, 0.25, 0.2234, 0.2812, 0.2234, 0.2812, 0.2234, 0.25, 0.2234, 0.1563, 0.2766, 0.125, 0.2766, 0.125, 0.2766, 0.1563, 0.2766, 0.5312, 0.2234, 0.5625, 0.2234, 0.5625, 0.2234, 0.5312, 0.2234, 0.2812, 0.2766, 0.25, 0.2766, 0.25, 0.2766, 0.2812, 0.2766, 0.5625, 0.2766, 0.5312, 0.2766, 0.5312, 0.2766, 0.5625, 0.2766, 0.8438, 0.2234, 0.875, 0.2234, 0.875, 0.2234, 0.8438, 0.2234, 0.09375, 0.7234, 0.125, 0.7234, 0.125, 0.7234, 0.09375, 0.7234, 0.875, 0.2766, 0.8438, 0.2766, 0.8438, 0.2766, 0.875, 0.2766, 0.75, 0.2766, 0.7188, 0.2766, 0.7188, 0.2766, 0.75, 0.2766, 0.125, 0.7766, 0.09375, 0.7766, 0.09375, 0.7766, 0.125, 0.7766, 0.5, 0.7234, 0.5312, 0.7234, 0.5312, 0.7234, 0.5, 0.7234, 0.8438, 0.7766, 0.8125, 0.7766, 0.8125, 0.7766, 0.8438, 0.7766, 0.7188, 0.2234, 0.75, 0.2234, 0.75, 0.2234, 0.7188, 0.2234])
me_esfera_uv.materials.append(mat_ball_001)
me_esfera_uv.materials.append(mat_ball)
me_esfera_uv.use_remesh_fix_poles = True
me_esfera_uv.use_remesh_preserve_attributes = False
me_esfera_uv.use_mirror_vertex_groups = False
me_esfera_uv.update()

# ---- objects
ob_esfera_uv = bpy.data.objects.new('Esfera UV', me_esfera_uv)
ob_sun = bpy.data.objects.new('Sun', light_sun)
ob_area = bpy.data.objects.new('Area', light_area)

# ---- transforms, parenting, visibility, modifiers, constraints
ob_esfera_uv.location = (0.0, 0.0, 0.0)
ob_esfera_uv.lineart.crease_threshold = 0.0
_vg = ob_esfera_uv.vertex_groups.new(name='Grupo')
_m = ob_esfera_uv.modifiers.new('Subdivisão', 'SUBSURF')
_m.uv_smooth = 'PRESERVE_CORNERS'
_m.levels = 2
_m = ob_esfera_uv.modifiers.new('Configurações de partículas', 'PARTICLE_SYSTEM')
ob_sun.location = (0.9866, -1.903, 0.9493)
ob_sun.rotation_euler = (0.6605, -0.0, 0.6724)
ob_sun.lineart.crease_threshold = 0.0
ob_area.location = (-1.183, 0.6006, 0.5784)
ob_area.rotation_euler = (0.0, -0.8196, -0.7534)
ob_area.lineart.crease_threshold = 0.0

# ---- collection membership
col_collection.objects.link(ob_esfera_uv)
col_collection.objects.link(ob_sun)
col_collection.objects.link(ob_area)

# ---- scene / render settings (as saved in the file)
scene.frame_start = 1; scene.frame_end = 250; scene.frame_set(1)
scene.render.engine = 'BLENDER_EEVEE_NEXT'
scene.render.hair_type = 'STRIP'
scene.cycles.use_denoising = False
scene.cycles.samples = 128
scene.cycles.sampling_pattern = 'TABULATED_SOBOL'
scene.cycles.use_adaptive_sampling = False
scene.cycles.use_light_tree = False
scene.eevee.taa_samples = 64
scene.eevee.use_gtao = True
scene.eevee.gtao_distance = 0.92
scene.view_settings.view_transform = 'Filmic'
bpy.context.view_layer.update()

# ---- added for rendering (the .blend has no active camera): camera
cam_auto = bpy.data.cameras.new('AutoCamera')
cam_auto.lens = 50.0
cam_auto.sensor_width = 36.0
cam_auto.clip_end = 1000.0
ob_auto_camera = bpy.data.objects.new('AutoCamera', cam_auto)
scene.collection.objects.link(ob_auto_camera)
ob_auto_camera.location = (3.18287, -3.81944, 2.54629)
ob_auto_camera.rotation_euler = (1.09748, -7.21219e-08, 0.694738)
scene.camera = ob_auto_camera
bpy.context.view_layer.update()
